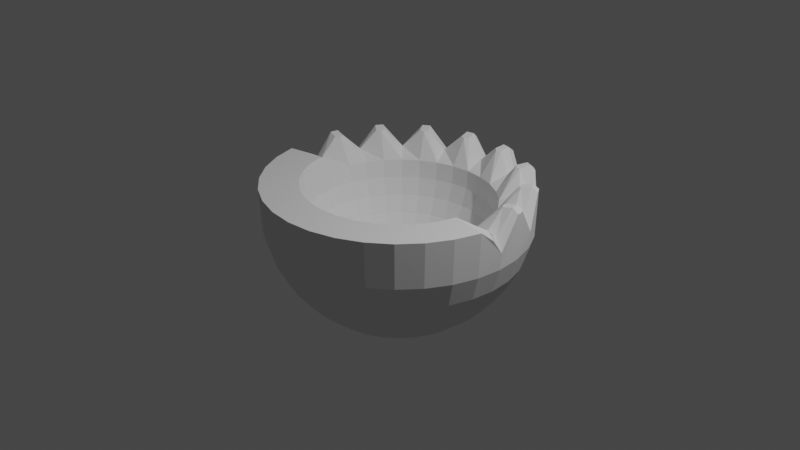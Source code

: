 # Source: Clam.blend  (saved by Blender 2.82.7; exported with 4.5.12 LTS)
import bpy
from mathutils import Matrix  # noqa: F401  (used for matrix-valued properties, if any)

bpy.ops.wm.read_factory_settings(use_empty=True)
scene = bpy.context.scene
scene.name = 'Scene'

# ---- collections
col_collection = bpy.data.collections.new('Collection'); scene.collection.children.link(col_collection)

# ---- world
world_world = bpy.data.worlds.new('World'); scene.world = world_world
world_world.use_nodes = True; world_world.node_tree.nodes.clear()
_N = world_world.node_tree.nodes; _L = world_world.node_tree.links
n0 = _N.new('ShaderNodeOutputWorld'); n0.name = 'World Output'; n0.location = (300, 300)
n1 = _N.new('ShaderNodeBackground'); n1.name = 'Background'; n1.location = (10, 300)
n1.inputs[0].default_value = (0.05088, 0.05088, 0.05088, 1.0)
_L.new(n1.outputs[0], n0.inputs[0])
n0.is_active_output = True
world_world.color = (0.05088, 0.05088, 0.05088)
world_world.use_sun_shadow = False
world_world.sun_shadow_jitter_overblur = 0.0

# ---- cameras
cam_camera = bpy.data.cameras.new('Camera')
cam_camera.clip_end = 100.0
cam_camera.ortho_scale = 7.314

# ---- lights
light_light = bpy.data.lights.new('Light', 'POINT')
light_light.transmission_factor = 0.0
light_light.energy = 1000.0
light_light.shadow_soft_size = 0.1
light_light.shadow_maximum_resolution = 0.006
light_light.use_absolute_resolution = True

# ---- meshes
me_sphere = bpy.data.meshes.new('Sphere')
me_sphere.from_pydata([(-4.861e-08, 1.373, -0.04363), (-4.861e-08, 0.7778, -0.9346), (0.2679, 1.347, -0.04363), (0.2523, 1.269, -0.3063), (0.2271, 1.142, -0.5483), (0.1931, 0.9709, -0.7605), (0.1517, 0.7629, -0.9346), (0.1045, 0.5255, -1.064), (0.05328, 0.2679, -1.144), (0.5255, 1.269, -0.04363), (0.495, 1.195, -0.3063), (0.4455, 1.075, -0.5483), (0.3788, 0.9146, -0.7605), (0.2977, 0.7186, -0.9346), (0.205, 0.495, -1.064), (0.1045, 0.2523, -1.144), (0.7629, 1.142, -0.04363), (0.7186, 1.075, -0.3063), (0.6467, 0.9679, -0.5483), (0.55, 0.8231, -0.7605), (0.4321, 0.6467, -0.9346), (0.2977, 0.4455, -1.064), (0.1517, 0.2271, -1.144), (0.9709, 0.9709, -0.04363), (0.9146, 0.9146, -0.3063), (0.8231, 0.8231, -0.5483), (0.7, 0.7, -0.7605), (0.55, 0.55, -0.9346), (0.3788, 0.3788, -1.064), (0.1931, 0.1931, -1.144), (1.142, 0.7629, -0.04363), (1.075, 0.7186, -0.3063), (0.9679, 0.6467, -0.5483), (0.8231, 0.55, -0.7605), (0.6467, 0.4321, -0.9346), (0.4455, 0.2977, -1.064), (0.2271, 0.1517, -1.144), (1.269, 0.5255, -0.04363), (1.195, 0.495, -0.3063), (1.075, 0.4455, -0.5483), (0.9146, 0.3788, -0.7605), (0.7186, 0.2977, -0.9346), (0.495, 0.205, -1.064), (0.2523, 0.1045, -1.144), (1.347, 0.2679, -0.04363), (1.269, 0.2523, -0.3063), (1.142, 0.2271, -0.5483), (0.9709, 0.1931, -0.7605), (0.7629, 0.1517, -0.9346), (0.5255, 0.1045, -1.064), (0.2679, 0.05328, -1.144), (1.373, -4.357e-07, -0.04363), (1.293, -2.063e-07, -0.3063), (1.164, -3.523e-07, -0.5483), (0.9899, -3.314e-07, -0.7605), (0.7778, -3.627e-07, -0.9346), (0.5358, -3.106e-07, -1.064), (0.2731, -3.158e-07, -1.144), (1.373, -0.2731, 0.4348), (1.347, -0.2679, -0.04363), (1.269, -0.2523, -0.3063), (1.142, -0.2271, -0.5483), (0.9709, -0.1931, -0.7605), (0.7629, -0.1517, -0.9346), (0.5255, -0.1045, -1.064), (0.2679, -0.05328, -1.144), (1.293, -0.5358, 0.4348), (1.269, -0.5255, -0.04363), (1.195, -0.495, -0.3063), (1.075, -0.4455, -0.5483), (0.9146, -0.3788, -0.7605), (0.7186, -0.2977, -0.9346), (0.495, -0.205, -1.064), (0.2523, -0.1045, -1.144), (1.164, -0.7778, 0.4348), (1.142, -0.7629, -0.04363), (1.075, -0.7186, -0.3063), (0.9679, -0.6467, -0.5483), (0.8231, -0.55, -0.7605), (0.6467, -0.4321, -0.9346), (0.4455, -0.2977, -1.064), (0.2271, -0.1517, -1.144), (0.9899, -0.99, 0.4348), (0.9709, -0.9709, -0.04363), (0.9146, -0.9146, -0.3063), (0.8231, -0.8231, -0.5483), (0.7, -0.7, -0.7605), (0.55, -0.55, -0.9346), (0.3788, -0.3788, -1.064), (0.1931, -0.1931, -1.144), (0.7778, -1.164, 0.4348), (0.7629, -1.142, -0.04363), (0.7186, -1.075, -0.3063), (0.6467, -0.9679, -0.5483), (0.55, -0.8231, -0.7605), (0.4321, -0.6467, -0.9346), (0.2977, -0.4455, -1.064), (0.1517, -0.2271, -1.144), (-4.861e-08, -3.407e-07, -1.171), (0.5358, -1.293, 0.4348), (0.5255, -1.269, -0.04363), (0.495, -1.195, -0.3063), (0.4455, -1.075, -0.5483), (0.3788, -0.9146, -0.7605), (0.2977, -0.7186, -0.9346), (0.205, -0.495, -1.064), (0.1045, -0.2523, -1.144), (0.2731, -1.373, 0.4348), (0.2679, -1.347, -0.04363), (0.2523, -1.269, -0.3063), (0.2271, -1.142, -0.5483), (0.1931, -0.9709, -0.7605), (0.1517, -0.7629, -0.9346), (0.1045, -0.5255, -1.064), (0.05328, -0.2679, -1.144), (-1.891e-07, -1.4, 0.4348), (-1.682e-07, -1.373, -0.04363), (4.038e-08, -1.293, -0.3063), (-1.682e-07, -1.164, -0.5483), (-8.479e-08, -0.9899, -0.7605), (-6.393e-08, -0.7778, -0.9346), (-4.306e-08, -0.5358, -1.064), (-4.306e-08, -0.2731, -1.144), (-0.2731, -1.373, 0.4348), (-0.2679, -1.347, -0.04363), (-0.2523, -1.269, -0.3063), (-0.2271, -1.142, -0.5483), (-0.1931, -0.9709, -0.7605), (-0.1517, -0.7629, -0.9346), (-0.1045, -0.5255, -1.064), (-0.05328, -0.2679, -1.144), (-0.5358, -1.293, 0.4348), (-0.5255, -1.269, -0.04363), (-0.495, -1.195, -0.3063), (-0.4455, -1.075, -0.5483), (-0.3788, -0.9146, -0.7605), (-0.2977, -0.7186, -0.9346), (-0.205, -0.495, -1.064), (-0.1045, -0.2523, -1.144), (-0.7778, -1.164, 0.4348), (-0.7629, -1.142, -0.04363), (-0.7186, -1.075, -0.3063), (-0.6467, -0.9679, -0.5483), (-0.55, -0.8231, -0.7605), (-0.4321, -0.6467, -0.9346), (-0.2977, -0.4455, -1.064), (-0.1517, -0.2271, -1.144), (-0.9899, -0.9899, 0.4348), (-0.9709, -0.9709, -0.04363), (-0.9146, -0.9146, -0.3063), (-0.8231, -0.8231, -0.5483), (-0.7, -0.7, -0.7605), (-0.55, -0.55, -0.9346), (-0.3788, -0.3788, -1.064), (-0.1931, -0.1931, -1.144), (-1.164, -0.7778, 0.4348), (-1.142, -0.7629, -0.04363), (-1.075, -0.7186, -0.3063), (-0.9679, -0.6467, -0.5483), (-0.8231, -0.55, -0.7605), (-0.6467, -0.4321, -0.9346), (-0.4455, -0.2977, -1.064), (-0.2271, -0.1517, -1.144), (-1.293, -0.5358, 0.4348), (-1.269, -0.5255, -0.04363), (-1.195, -0.495, -0.3063), (-1.075, -0.4455, -0.5483), (-0.9146, -0.3788, -0.7605), (-0.7186, -0.2977, -0.9346), (-0.495, -0.205, -1.064), (-0.2523, -0.1045, -1.144), (-1.373, -0.2731, 0.4348), (-1.347, -0.2679, -0.04363), (-1.269, -0.2523, -0.3063), (-1.142, -0.2271, -0.5483), (-0.9709, -0.1931, -0.7605), (-0.7629, -0.1517, -0.9346), (-0.5255, -0.1045, -1.064), (-0.2679, -0.05328, -1.144), (-1.373, -1.851e-08, -0.04363), (-1.293, -3.314e-07, -0.3063), (-1.164, -8.109e-08, -0.5483), (-0.9899, -1.437e-07, -0.7605), (-0.7778, -2.48e-07, -0.9346), (-0.5358, -2.376e-07, -1.064), (-0.2731, -3.262e-07, -1.144), (-1.347, 0.2679, -0.04363), (-1.269, 0.2523, -0.3063), (-1.142, 0.2271, -0.5483), (-0.9709, 0.1931, -0.7605), (-0.7629, 0.1517, -0.9346), (-0.5255, 0.1045, -1.064), (-0.2679, 0.05328, -1.144), (-1.269, 0.5255, -0.04363), (-1.195, 0.495, -0.3063), (-1.075, 0.4455, -0.5483), (-0.9146, 0.3788, -0.7605), (-0.7186, 0.2977, -0.9346), (-0.495, 0.205, -1.064), (-0.2523, 0.1045, -1.144), (-1.142, 0.7629, -0.04363), (-1.075, 0.7186, -0.3063), (-0.9679, 0.6467, -0.5483), (-0.8231, 0.55, -0.7605), (-0.6467, 0.4321, -0.9346), (-0.4455, 0.2977, -1.064), (-0.2271, 0.1517, -1.144), (-0.9709, 0.9709, -0.04363), (-0.9146, 0.9146, -0.3063), (-0.8231, 0.8231, -0.5483), (-0.7, 0.7, -0.7605), (-0.55, 0.55, -0.9346), (-0.3788, 0.3788, -1.064), (-0.1931, 0.1931, -1.144), (-0.7629, 1.142, -0.04363), (-0.7186, 1.075, -0.3063), (-0.6467, 0.9679, -0.5483), (-0.55, 0.8231, -0.7605), (-0.4321, 0.6467, -0.9346), (-0.2977, 0.4455, -1.064), (-0.1517, 0.2271, -1.144), (-0.5255, 1.269, -0.04363), (-0.495, 1.195, -0.3063), (-0.4455, 1.075, -0.5483), (-0.3788, 0.9146, -0.7605), (-0.2977, 0.7186, -0.9346), (-0.205, 0.495, -1.064), (-0.1045, 0.2523, -1.144), (-0.2679, 1.347, -0.04363), (-0.2523, 1.269, -0.3063), (-0.2271, 1.142, -0.5483), (-0.1931, 0.9709, -0.7605), (-0.1517, 0.7629, -0.9346), (-0.1045, 0.5255, -1.064), (-0.05328, 0.2679, -1.144), (4.038e-08, 1.293, -0.3063), (3.324e-07, 1.164, -0.5483), (1.656e-07, 0.9899, -0.7605), (6.124e-08, 0.5358, -1.064), (-2.742e-08, 0.2731, -1.144), (0.0, 0.1951, -0.7562), (0.0, 0.3827, -0.6993), (0.0, 0.5556, -0.6069), (0.0, 0.7071, -0.4826), (0.0, 0.8315, -0.331), (0.0, 0.9239, -0.1581), (0.0, 0.9808, 0.02947), (0.0, 1.0, 0.2246), (0.03806, 0.1913, -0.7562), (0.07466, 0.3753, -0.6993), (0.1084, 0.5449, -0.6069), (0.1379, 0.6935, -0.4826), (0.1622, 0.8155, -0.331), (0.1802, 0.9061, -0.1581), (0.1913, 0.9619, 0.02947), (0.1951, 0.9808, 0.2246), (0.07466, 0.1802, -0.7562), (0.1464, 0.3536, -0.6993), (0.2126, 0.5133, -0.6069), (0.2706, 0.6533, -0.4826), (0.3182, 0.7682, -0.331), (0.3536, 0.8536, -0.1581), (0.3753, 0.9061, 0.02947), (0.3827, 0.9239, 0.2246), (0.1084, 0.1622, -0.7562), (0.2126, 0.3182, -0.6993), (0.3087, 0.4619, -0.6069), (0.3928, 0.5879, -0.4826), (0.4619, 0.6913, -0.331), (0.5133, 0.7682, -0.1581), (0.5449, 0.8155, 0.02947), (0.5556, 0.8315, 0.2246), (0.1379, 0.1379, -0.7562), (0.2706, 0.2706, -0.6993), (0.3928, 0.3928, -0.6069), (0.5, 0.5, -0.4826), (0.5879, 0.5879, -0.331), (0.6533, 0.6533, -0.1581), (0.6935, 0.6935, 0.02947), (0.7071, 0.7071, 0.2246), (0.1622, 0.1084, -0.7562), (0.3182, 0.2126, -0.6993), (0.4619, 0.3087, -0.6069), (0.5879, 0.3928, -0.4826), (0.6913, 0.4619, -0.331), (0.7682, 0.5133, -0.1581), (0.8155, 0.5449, 0.02947), (0.8315, 0.5556, 0.2246), (0.1802, 0.07466, -0.7562), (0.3536, 0.1464, -0.6993), (0.5133, 0.2126, -0.6069), (0.6533, 0.2706, -0.4826), (0.7682, 0.3182, -0.331), (0.8536, 0.3536, -0.1581), (0.9061, 0.3753, 0.02947), (0.9239, 0.3827, 0.2246), (0.1913, 0.03806, -0.7562), (0.3753, 0.07466, -0.6993), (0.5449, 0.1084, -0.6069), (0.6935, 0.1379, -0.4826), (0.8155, 0.1622, -0.331), (0.9061, 0.1802, -0.1581), (0.9619, 0.1913, 0.02947), (0.9808, 0.1951, 0.2246), (0.1951, -3.266e-07, -0.7562), (0.3827, -3.192e-07, -0.6993), (0.5556, -3.117e-07, -0.6069), (0.7071, -3.192e-07, -0.4826), (0.8315, -3.341e-07, -0.331), (0.9239, -2.745e-07, -0.1581), (0.9808, -3.937e-07, 0.02947), (1.0, -3.788e-07, 0.2246), (0.1913, -0.03806, -0.7562), (0.3753, -0.07466, -0.6993), (0.5449, -0.1084, -0.6069), (0.6935, -0.138, -0.4826), (0.8155, -0.1622, -0.331), (0.9061, -0.1802, -0.1581), (0.9619, -0.1913, 0.02947), (0.9808, -0.1951, 0.4298), (0.1802, -0.07466, -0.7562), (0.3536, -0.1464, -0.6993), (0.5133, -0.2126, -0.6069), (0.6533, -0.2706, -0.4826), (0.7682, -0.3182, -0.331), (0.8536, -0.3536, -0.1581), (0.9061, -0.3753, 0.02947), (0.9239, -0.3827, 0.4298), (0.1622, -0.1084, -0.7562), (0.3182, -0.2126, -0.6993), (0.4619, -0.3087, -0.6069), (0.5879, -0.3928, -0.4826), (0.6913, -0.4619, -0.331), (0.7682, -0.5133, -0.1581), (0.8155, -0.5449, 0.02947), (0.8315, -0.5556, 0.4298), (0.1379, -0.138, -0.7562), (0.2706, -0.2706, -0.6993), (0.3928, -0.3928, -0.6069), (0.5, -0.5, -0.4826), (0.5879, -0.5879, -0.331), (0.6533, -0.6533, -0.1581), (0.6935, -0.6935, 0.02947), (0.7071, -0.7071, 0.4298), (0.1084, -0.1622, -0.7562), (0.2126, -0.3182, -0.6993), (0.3087, -0.4619, -0.6069), (0.3928, -0.5879, -0.4826), (0.4619, -0.6913, -0.331), (0.5133, -0.7682, -0.1581), (0.5449, -0.8155, 0.02947), (0.5556, -0.8315, 0.4298), (0.07466, -0.1802, -0.7562), (0.1464, -0.3536, -0.6993), (0.2126, -0.5133, -0.6069), (0.2706, -0.6533, -0.4826), (0.3182, -0.7682, -0.331), (0.3536, -0.8536, -0.1581), (0.3753, -0.9061, 0.02947), (0.3827, -0.9239, 0.4298), (0.03806, -0.1913, -0.7562), (0.07466, -0.3753, -0.6993), (0.1084, -0.5449, -0.6069), (0.1379, -0.6935, -0.4826), (0.1622, -0.8155, -0.331), (0.1802, -0.9061, -0.1581), (0.1913, -0.9619, 0.02947), (0.1951, -0.9808, 0.4298), (-7.212e-09, -0.1951, -0.7562), (4.122e-08, -0.3827, -0.6993), (2.632e-08, -0.5556, -0.6069), (-2.584e-08, -0.7071, -0.4826), (-8.544e-08, -0.8315, -0.331), (6.357e-08, -0.9239, -0.1581), (-8.544e-08, -0.9808, 0.02947), (-1.003e-07, -1.0, 0.4298), (-0.03806, -0.1913, -0.7562), (-0.07466, -0.3753, -0.6993), (-0.1084, -0.5449, -0.6069), (-0.1379, -0.6935, -0.4826), (-0.1622, -0.8155, -0.331), (-0.1802, -0.9061, -0.1581), (-0.1913, -0.9619, 0.02947), (-0.1951, -0.9808, 0.4298), (-0.07466, -0.1802, -0.7562), (-0.1464, -0.3536, -0.6993), (-0.2126, -0.5133, -0.6069), (-0.2706, -0.6533, -0.4826), (-0.3182, -0.7682, -0.331), (-0.3536, -0.8536, -0.1581), (-0.3753, -0.9061, 0.02947), (-0.3827, -0.9239, 0.4298), (-0.1084, -0.1622, -0.7562), (-0.2126, -0.3182, -0.6993), (-0.3087, -0.4619, -0.6069), (-0.3928, -0.5879, -0.4826), (-0.4619, -0.6913, -0.331), (-0.5133, -0.7682, -0.1581), (-0.5449, -0.8155, 0.02947), (-0.5556, -0.8315, 0.4298), (-2.304e-07, -5.562e-07, -0.7754), (-0.1379, -0.138, -0.7562), (-0.2706, -0.2706, -0.6993), (-0.3928, -0.3928, -0.6069), (-0.5, -0.5, -0.4826), (-0.5879, -0.5879, -0.331), (-0.6533, -0.6533, -0.1581), (-0.6935, -0.6935, 0.02947), (-0.7071, -0.7071, 0.4298), (-0.1622, -0.1084, -0.7562), (-0.3182, -0.2126, -0.6993), (-0.4619, -0.3087, -0.6069), (-0.5879, -0.3928, -0.4826), (-0.6913, -0.4619, -0.331), (-0.7682, -0.5133, -0.1581), (-0.8155, -0.5449, 0.02947), (-0.8315, -0.5556, 0.4298), (-0.1802, -0.07466, -0.7562), (-0.3536, -0.1464, -0.6993), (-0.5133, -0.2126, -0.6069), (-0.6533, -0.2706, -0.4826), (-0.7682, -0.3182, -0.331), (-0.8536, -0.3536, -0.1581), (-0.9061, -0.3753, 0.02947), (-0.9239, -0.3827, 0.4298), (-0.1913, -0.03806, -0.7562), (-0.3753, -0.07466, -0.6993), (-0.5449, -0.1084, -0.6069), (-0.6935, -0.1379, -0.4826), (-0.8155, -0.1622, -0.331), (-0.9061, -0.1802, -0.1581), (-0.9619, -0.1913, 0.02947), (-0.9808, -0.1951, 0.4298), (-0.1951, -3.117e-07, -0.7562), (-0.3827, -2.819e-07, -0.6993), (-0.5556, -2.819e-07, -0.6069), (-0.7071, -1.851e-07, -0.4826), (-0.8315, -1.404e-07, -0.331), (-0.9239, -3.192e-07, -0.1581), (-0.9808, -9.567e-08, 0.02947), (-1.0, -1.404e-07, 0.2246), (-0.1913, 0.03806, -0.7562), (-0.3753, 0.07466, -0.6993), (-0.5449, 0.1084, -0.6069), (-0.6935, 0.1379, -0.4826), (-0.8155, 0.1622, -0.331), (-0.9061, 0.1802, -0.1581), (-0.9619, 0.1913, 0.02947), (-0.9808, 0.1951, 0.2246), (-0.1802, 0.07466, -0.7562), (-0.3536, 0.1464, -0.6993), (-0.5133, 0.2126, -0.6069), (-0.6533, 0.2706, -0.4826), (-0.7682, 0.3182, -0.331), (-0.8536, 0.3536, -0.1581), (-0.9061, 0.3753, 0.02947), (-0.9239, 0.3827, 0.2246), (-0.1622, 0.1084, -0.7562), (-0.3182, 0.2126, -0.6993), (-0.4619, 0.3087, -0.6069), (-0.5879, 0.3928, -0.4826), (-0.6913, 0.4619, -0.331), (-0.7682, 0.5133, -0.1581), (-0.8155, 0.5449, 0.02947), (-0.8315, 0.5556, 0.2246), (-0.1379, 0.1379, -0.7562), (-0.2706, 0.2706, -0.6993), (-0.3928, 0.3928, -0.6069), (-0.5, 0.5, -0.4826), (-0.5879, 0.5879, -0.331), (-0.6533, 0.6533, -0.1581), (-0.6935, 0.6935, 0.02947), (-0.7071, 0.7071, 0.2246), (-0.1084, 0.1622, -0.7562), (-0.2126, 0.3182, -0.6993), (-0.3087, 0.4619, -0.6069), (-0.3928, 0.5879, -0.4826), (-0.4619, 0.6913, -0.331), (-0.5133, 0.7682, -0.1581), (-0.5449, 0.8155, 0.02947), (-0.5556, 0.8315, 0.2246), (-0.07466, 0.1802, -0.7562), (-0.1464, 0.3536, -0.6993), (-0.2126, 0.5133, -0.6069), (-0.2706, 0.6533, -0.4826), (-0.3182, 0.7682, -0.331), (-0.3536, 0.8536, -0.1581), (-0.3753, 0.9061, 0.02947), (-0.3827, 0.9239, 0.2246), (-0.03806, 0.1913, -0.7562), (-0.07466, 0.3753, -0.6993), (-0.1084, 0.5449, -0.6069), (-0.1379, 0.6935, -0.4826), (-0.1622, 0.8155, -0.331), (-0.1802, 0.9061, -0.1581), (-0.1913, 0.9619, 0.02947), (-0.1951, 0.9808, 0.2246), (-4.861e-08, 1.385, 0.1383), (0.5299, 1.279, 0.1383), (0.9791, 0.9791, 0.1383), (1.279, 0.5299, 0.1383), (1.385, -4.268e-07, 0.1383), (1.388, -0.1254, 0.3106), (-1.385, -5.215e-08, 0.1383), (-1.388, -0.1254, 0.3106), (-1.279, 0.5299, 0.1383), (-0.9791, 0.9791, 0.1383), (-0.5299, 1.279, 0.1383), (-3.786e-08, 1.306, 0.2588), (-2.452e-08, 1.202, 0.3026), (0.4599, 1.11, 0.3026), (0.4998, 1.207, 0.2588), (0.8497, 0.8497, 0.3026), (0.9235, 0.9235, 0.2588), (1.11, 0.4599, 0.3026), (1.207, 0.4998, 0.2588), (1.306, -4.123e-07, 0.2588), (1.202, -3.986e-07, 0.3026), (1.306, -0.04409, 0.3206), (-1.202, -1.105e-07, 0.3026), (-1.306, -6.333e-08, 0.2588), (-1.306, -0.04409, 0.3206), (-1.11, 0.4599, 0.3026), (-1.207, 0.4998, 0.2588), (-0.8497, 0.8497, 0.3026), (-0.9235, 0.9235, 0.2588), (-0.4599, 1.11, 0.3026), (-0.4998, 1.207, 0.2588), (0.2303, 1.368, 0.4557), (0.3107, 1.352, 0.4557), (0.2711, 1.363, 0.4491), (0.7363, 1.176, 0.4557), (0.8045, 1.13, 0.4557), (0.772, 1.155, 0.4491), (1.13, 0.8045, 0.4557), (1.176, 0.7363, 0.4557), (1.155, 0.772, 0.4491), (1.352, 0.3107, 0.4557), (1.368, 0.2303, 0.4557), (1.363, 0.2711, 0.4491), (-1.368, 0.2303, 0.4557), (-1.352, 0.3107, 0.4557), (-1.363, 0.2711, 0.4491), (-1.176, 0.7363, 0.4557), (-1.13, 0.8045, 0.4557), (-1.155, 0.772, 0.4491), (-0.8045, 1.13, 0.4557), (-0.7363, 1.176, 0.4557), (-0.772, 1.155, 0.4491), (-0.3107, 1.352, 0.4557), (-0.2303, 1.368, 0.4557), (-0.2711, 1.363, 0.4491), (0.2849, 1.188, 0.4869), (0.1916, 1.207, 0.4869), (0.2329, 1.171, 0.483), (0.301, 1.292, 0.5075), (0.2162, 1.309, 0.5075), (0.718, 0.989, 0.4869), (0.6389, 1.042, 0.4869), (0.6633, 0.9927, 0.483), (0.7724, 1.078, 0.5075), (0.7005, 1.126, 0.5075), (1.042, 0.6389, 0.4869), (0.989, 0.718, 0.4869), (0.9927, 0.6633, 0.483), (1.126, 0.7005, 0.5075), (1.078, 0.7724, 0.5075), (1.207, 0.1916, 0.4869), (1.188, 0.2849, 0.4869), (1.171, 0.2329, 0.483), (1.309, 0.2162, 0.5075), (1.292, 0.301, 0.5075), (-1.188, 0.2849, 0.4869), (-1.207, 0.1916, 0.4869), (-1.171, 0.2329, 0.483), (-1.292, 0.301, 0.5075), (-1.309, 0.2162, 0.5075), (-0.989, 0.718, 0.4869), (-1.042, 0.6389, 0.4869), (-0.9927, 0.6633, 0.483), (-1.078, 0.7724, 0.5075), (-1.126, 0.7005, 0.5075), (-0.6389, 1.042, 0.4869), (-0.718, 0.989, 0.4869), (-0.6633, 0.9927, 0.483), (-0.7005, 1.126, 0.5075), (-0.7724, 1.078, 0.5075), (-0.1916, 1.207, 0.4869), (-0.2849, 1.188, 0.4869), (-0.2329, 1.171, 0.483), (-0.2162, 1.309, 0.5075), (-0.301, 1.292, 0.5075)], [], [(98, 239, 8), (9, 498, 531, 533, 16), (235, 0, 2, 3), (236, 235, 3, 4), (237, 236, 4, 5), (1, 237, 5, 6), (238, 1, 6, 7), (239, 238, 7, 8), (7, 6, 13, 14), (8, 7, 14, 15), (98, 8, 15), (16, 533, 532, 499, 23), (3, 2, 9, 10), (4, 3, 10, 11), (5, 4, 11, 12), (6, 5, 12, 13), (11, 10, 17, 18), (12, 11, 18, 19), (13, 12, 19, 20), (14, 13, 20, 21), (15, 14, 21, 22), (98, 15, 22), (531, 498, 511, 561), (10, 9, 16, 17), (22, 21, 28, 29), (98, 22, 29), (30, 536, 535, 500, 37), (17, 16, 23, 24), (18, 17, 24, 25), (19, 18, 25, 26), (20, 19, 26, 27), (21, 20, 27, 28), (26, 25, 32, 33), (27, 26, 33, 34), (28, 27, 34, 35), (29, 28, 35, 36), (98, 29, 36), (534, 499, 513, 566), (24, 23, 30, 31), (25, 24, 31, 32), (98, 36, 43), (44, 539, 538, 501, 51), (31, 30, 37, 38), (32, 31, 38, 39), (33, 32, 39, 40), (34, 33, 40, 41), (35, 34, 41, 42), (36, 35, 42, 43), (40, 39, 46, 47), (41, 40, 47, 48), (42, 41, 48, 49), (43, 42, 49, 50), (98, 43, 50), (537, 500, 515, 571), (38, 37, 44, 45), (39, 38, 45, 46), (98, 50, 57), (501, 516, 518, 502), (45, 44, 51, 52), (46, 45, 52, 53), (47, 46, 53, 54), (48, 47, 54, 55), (49, 48, 55, 56), (50, 49, 56, 57), (55, 54, 62, 63), (56, 55, 63, 64), (57, 56, 64, 65), (98, 57, 65), (521, 520, 503, 504), (52, 51, 59, 60), (53, 52, 60, 61), (54, 53, 61, 62), (59, 58, 66, 67), (60, 59, 67, 68), (61, 60, 68, 69), (62, 61, 69, 70), (63, 62, 70, 71), (64, 63, 71, 72), (65, 64, 72, 73), (98, 65, 73), (71, 70, 78, 79), (72, 71, 79, 80), (73, 72, 80, 81), (98, 73, 81), (67, 66, 74, 75), (68, 67, 75, 76), (69, 68, 76, 77), (70, 69, 77, 78), (76, 75, 83, 84), (77, 76, 84, 85), (78, 77, 85, 86), (79, 78, 86, 87), (80, 79, 87, 88), (81, 80, 88, 89), (98, 81, 89), (75, 74, 82, 83), (88, 87, 95, 96), (89, 88, 96, 97), (98, 89, 97), (83, 82, 90, 91), (84, 83, 91, 92), (85, 84, 92, 93), (86, 85, 93, 94), (87, 86, 94, 95), (93, 92, 101, 102), (94, 93, 102, 103), (95, 94, 103, 104), (96, 95, 104, 105), (97, 96, 105, 106), (98, 97, 106), (91, 90, 99, 100), (92, 91, 100, 101), (106, 105, 113, 114), (98, 106, 114), (100, 99, 107, 108), (101, 100, 108, 109), (102, 101, 109, 110), (103, 102, 110, 111), (104, 103, 111, 112), (105, 104, 112, 113), (110, 109, 117, 118), (111, 110, 118, 119), (112, 111, 119, 120), (113, 112, 120, 121), (114, 113, 121, 122), (98, 114, 122), (108, 107, 115, 116), (109, 108, 116, 117), (122, 121, 129, 130), (98, 122, 130), (116, 115, 123, 124), (117, 116, 124, 125), (118, 117, 125, 126), (119, 118, 126, 127), (120, 119, 127, 128), (121, 120, 128, 129), (127, 126, 134, 135), (128, 127, 135, 136), (129, 128, 136, 137), (130, 129, 137, 138), (98, 130, 138), (124, 123, 131, 132), (125, 124, 132, 133), (126, 125, 133, 134), (98, 138, 146), (132, 131, 139, 140), (133, 132, 140, 141), (134, 133, 141, 142), (135, 134, 142, 143), (136, 135, 143, 144), (137, 136, 144, 145), (138, 137, 145, 146), (143, 142, 150, 151), (144, 143, 151, 152), (145, 144, 152, 153), (146, 145, 153, 154), (98, 146, 154), (140, 139, 147, 148), (141, 140, 148, 149), (142, 141, 149, 150), (98, 154, 162), (148, 147, 155, 156), (149, 148, 156, 157), (150, 149, 157, 158), (151, 150, 158, 159), (152, 151, 159, 160), (153, 152, 160, 161), (154, 153, 161, 162), (160, 159, 167, 168), (161, 160, 168, 169), (162, 161, 169, 170), (98, 162, 170), (156, 155, 163, 164), (157, 156, 164, 165), (158, 157, 165, 166), (159, 158, 166, 167), (165, 164, 172, 173), (166, 165, 173, 174), (167, 166, 174, 175), (168, 167, 175, 176), (169, 168, 176, 177), (170, 169, 177, 178), (98, 170, 178), (164, 163, 171, 172), (177, 176, 183, 184), (178, 177, 184, 185), (98, 178, 185), (193, 505, 543, 545, 200), (173, 172, 179, 180), (174, 173, 180, 181), (175, 174, 181, 182), (176, 175, 182, 183), (180, 179, 186, 187), (181, 180, 187, 188), (182, 181, 188, 189), (183, 182, 189, 190), (184, 183, 190, 191), (185, 184, 191, 192), (98, 185, 192), (432, 440, 519, 521, 504, 171), (191, 190, 197, 198), (192, 191, 198, 199), (98, 192, 199), (200, 545, 544, 506, 207), (187, 186, 193, 194), (188, 187, 194, 195), (189, 188, 195, 196), (190, 189, 196, 197), (195, 194, 201, 202), (196, 195, 202, 203), (197, 196, 203, 204), (198, 197, 204, 205), (199, 198, 205, 206), (98, 199, 206), (543, 505, 523, 581), (194, 193, 200, 201), (206, 205, 212, 213), (98, 206, 213), (214, 548, 547, 507, 221), (201, 200, 207, 208), (202, 201, 208, 209), (203, 202, 209, 210), (204, 203, 210, 211), (205, 204, 211, 212), (209, 208, 215, 216), (510, 558, 561, 511), (210, 209, 216, 217), (0, 497, 528, 530, 2), (211, 210, 217, 218), (212, 211, 218, 219), (590, 508, 497, 550), (213, 212, 219, 220), (549, 507, 527, 591), (507, 547, 585, 527), (98, 213, 220), (546, 506, 525, 586), (207, 506, 546, 548, 214), (208, 207, 214, 215), (506, 544, 580, 525), (220, 219, 226, 227), (172, 171, 504, 503, 179), (179, 503, 540, 542, 186), (98, 220, 227), (228, 551, 550, 497, 0), (424, 432, 171, 163), (215, 214, 221, 222), (416, 424, 163, 155), (216, 215, 222, 223), (408, 416, 155, 147), (217, 216, 223, 224), (399, 408, 147, 139), (218, 217, 224, 225), (391, 399, 139, 131), (219, 218, 225, 226), (383, 391, 131, 123), (224, 223, 230, 231), (375, 383, 123, 115), (225, 224, 231, 232), (367, 375, 115, 107), (226, 225, 232, 233), (359, 367, 107, 99), (227, 226, 233, 234), (351, 359, 99, 90), (343, 351, 90, 82), (98, 227, 234), (335, 343, 82, 74), (222, 221, 228, 229), (327, 335, 74, 66), (223, 222, 229, 230), (319, 327, 66, 58), (505, 541, 575, 523), (98, 234, 239), (498, 529, 555, 511), (51, 501, 502, 58, 59), (229, 228, 0, 235), (540, 503, 520, 576), (230, 229, 235, 236), (570, 516, 501, 538), (231, 230, 236, 237), (37, 500, 537, 539, 44), (232, 231, 237, 1), (500, 535, 565, 515), (233, 232, 1, 238), (23, 499, 534, 536, 30), (234, 233, 238, 239), (499, 532, 560, 513), (247, 246, 254, 255), (240, 400, 248), (241, 240, 248, 249), (242, 241, 249, 250), (243, 242, 250, 251), (244, 243, 251, 252), (245, 244, 252, 253), (246, 245, 253, 254), (254, 253, 261, 262), (255, 254, 262, 263), (248, 400, 256), (249, 248, 256, 257), (250, 249, 257, 258), (251, 250, 258, 259), (252, 251, 259, 260), (253, 252, 260, 261), (259, 258, 266, 267), (260, 259, 267, 268), (261, 260, 268, 269), (262, 261, 269, 270), (263, 262, 270, 271), (256, 400, 264), (257, 256, 264, 265), (258, 257, 265, 266), (271, 270, 278, 279), (264, 400, 272), (265, 264, 272, 273), (266, 265, 273, 274), (267, 266, 274, 275), (268, 267, 275, 276), (269, 268, 276, 277), (270, 269, 277, 278), (275, 274, 282, 283), (276, 275, 283, 284), (277, 276, 284, 285), (278, 277, 285, 286), (279, 278, 286, 287), (272, 400, 280), (273, 272, 280, 281), (274, 273, 281, 282), (287, 286, 294, 295), (280, 400, 288), (281, 280, 288, 289), (282, 281, 289, 290), (283, 282, 290, 291), (284, 283, 291, 292), (285, 284, 292, 293), (286, 285, 293, 294), (292, 291, 299, 300), (293, 292, 300, 301), (294, 293, 301, 302), (295, 294, 302, 303), (288, 400, 296), (289, 288, 296, 297), (290, 289, 297, 298), (291, 290, 298, 299), (296, 400, 304), (297, 296, 304, 305), (298, 297, 305, 306), (299, 298, 306, 307), (300, 299, 307, 308), (301, 300, 308, 309), (302, 301, 309, 310), (303, 302, 310, 311), (308, 307, 315, 316), (309, 308, 316, 317), (310, 309, 317, 318), (311, 310, 318, 319), (304, 400, 312), (305, 304, 312, 313), (306, 305, 313, 314), (307, 306, 314, 315), (313, 312, 320, 321), (314, 313, 321, 322), (315, 314, 322, 323), (316, 315, 323, 324), (317, 316, 324, 325), (318, 317, 325, 326), (319, 318, 326, 327), (312, 400, 320), (325, 324, 332, 333), (326, 325, 333, 334), (327, 326, 334, 335), (320, 400, 328), (321, 320, 328, 329), (322, 321, 329, 330), (323, 322, 330, 331), (324, 323, 331, 332), (330, 329, 337, 338), (331, 330, 338, 339), (332, 331, 339, 340), (333, 332, 340, 341), (334, 333, 341, 342), (335, 334, 342, 343), (328, 400, 336), (329, 328, 336, 337), (342, 341, 349, 350), (343, 342, 350, 351), (336, 400, 344), (337, 336, 344, 345), (338, 337, 345, 346), (339, 338, 346, 347), (340, 339, 347, 348), (341, 340, 348, 349), (346, 345, 353, 354), (347, 346, 354, 355), (348, 347, 355, 356), (349, 348, 356, 357), (350, 349, 357, 358), (351, 350, 358, 359), (344, 400, 352), (345, 344, 352, 353), (358, 357, 365, 366), (359, 358, 366, 367), (352, 400, 360), (353, 352, 360, 361), (354, 353, 361, 362), (355, 354, 362, 363), (356, 355, 363, 364), (357, 356, 364, 365), (363, 362, 370, 371), (364, 363, 371, 372), (365, 364, 372, 373), (366, 365, 373, 374), (367, 366, 374, 375), (360, 400, 368), (361, 360, 368, 369), (362, 361, 369, 370), (375, 374, 382, 383), (368, 400, 376), (369, 368, 376, 377), (370, 369, 377, 378), (371, 370, 378, 379), (372, 371, 379, 380), (373, 372, 380, 381), (374, 373, 381, 382), (379, 378, 386, 387), (380, 379, 387, 388), (381, 380, 388, 389), (382, 381, 389, 390), (383, 382, 390, 391), (376, 400, 384), (377, 376, 384, 385), (378, 377, 385, 386), (391, 390, 398, 399), (384, 400, 392), (385, 384, 392, 393), (386, 385, 393, 394), (387, 386, 394, 395), (388, 387, 395, 396), (389, 388, 396, 397), (390, 389, 397, 398), (396, 395, 404, 405), (397, 396, 405, 406), (398, 397, 406, 407), (399, 398, 407, 408), (392, 400, 401), (393, 392, 401, 402), (394, 393, 402, 403), (395, 394, 403, 404), (402, 401, 409, 410), (403, 402, 410, 411), (404, 403, 411, 412), (405, 404, 412, 413), (406, 405, 413, 414), (407, 406, 414, 415), (408, 407, 415, 416), (401, 400, 409), (414, 413, 421, 422), (415, 414, 422, 423), (416, 415, 423, 424), (409, 400, 417), (410, 409, 417, 418), (411, 410, 418, 419), (412, 411, 419, 420), (413, 412, 420, 421), (418, 417, 425, 426), (419, 418, 426, 427), (420, 419, 427, 428), (421, 420, 428, 429), (422, 421, 429, 430), (423, 422, 430, 431), (424, 423, 431, 432), (417, 400, 425), (430, 429, 437, 438), (431, 430, 438, 439), (432, 431, 439, 440), (425, 400, 433), (426, 425, 433, 434), (427, 426, 434, 435), (428, 427, 435, 436), (429, 428, 436, 437), (435, 434, 442, 443), (436, 435, 443, 444), (437, 436, 444, 445), (438, 437, 445, 446), (439, 438, 446, 447), (440, 439, 447, 448), (433, 400, 441), (434, 433, 441, 442), (447, 446, 454, 455), (448, 447, 455, 456), (441, 400, 449), (442, 441, 449, 450), (443, 442, 450, 451), (444, 443, 451, 452), (445, 444, 452, 453), (446, 445, 453, 454), (451, 450, 458, 459), (452, 451, 459, 460), (453, 452, 460, 461), (454, 453, 461, 462), (455, 454, 462, 463), (456, 455, 463, 464), (449, 400, 457), (450, 449, 457, 458), (463, 462, 470, 471), (464, 463, 471, 472), (457, 400, 465), (458, 457, 465, 466), (459, 458, 466, 467), (460, 459, 467, 468), (461, 460, 468, 469), (462, 461, 469, 470), (468, 467, 475, 476), (469, 468, 476, 477), (470, 469, 477, 478), (471, 470, 478, 479), (472, 471, 479, 480), (465, 400, 473), (466, 465, 473, 474), (467, 466, 474, 475), (480, 479, 487, 488), (473, 400, 481), (474, 473, 481, 482), (475, 474, 482, 483), (476, 475, 483, 484), (477, 476, 484, 485), (478, 477, 485, 486), (479, 478, 486, 487), (485, 484, 492, 493), (486, 485, 493, 494), (487, 486, 494, 495), (488, 487, 495, 496), (481, 400, 489), (482, 481, 489, 490), (483, 482, 490, 491), (484, 483, 491, 492), (489, 400, 240), (490, 489, 240, 241), (491, 490, 241, 242), (492, 491, 242, 243), (493, 492, 243, 244), (494, 493, 244, 245), (495, 494, 245, 246), (496, 495, 246, 247), (311, 319, 58, 502, 518, 517), (186, 542, 541, 505, 193), (488, 496, 589, 588, 526), (247, 255, 554, 553, 509), (512, 563, 566, 513), (263, 271, 559, 558, 510), (514, 568, 571, 515), (279, 287, 564, 563, 512), (519, 573, 576, 520), (295, 303, 569, 568, 514), (522, 578, 581, 523), (440, 448, 574, 573, 519), (524, 583, 586, 525), (456, 464, 579, 578, 522), (526, 588, 591, 527), (472, 480, 584, 583, 524), (2, 530, 529, 498, 9), (221, 507, 549, 551, 228), (516, 517, 518), (519, 520, 521), (552, 510, 511, 555), (255, 263, 510, 552, 554), (557, 512, 513, 560), (271, 279, 512, 557, 559), (562, 514, 515, 565), (287, 295, 514, 562, 564), (567, 517, 516, 570), (303, 311, 517, 567, 569), (572, 522, 523, 575), (448, 456, 522, 572, 574), (577, 524, 525, 580), (464, 472, 524, 577, 579), (582, 526, 527, 585), (480, 488, 526, 582, 584), (587, 509, 508, 590), (496, 247, 509, 587, 589), (509, 553, 556, 508), (528, 529, 530), (531, 532, 533), (534, 535, 536), (537, 538, 539), (540, 541, 542), (543, 544, 545), (546, 547, 548), (549, 550, 551), (552, 553, 554), (557, 558, 559), (562, 563, 564), (567, 568, 569), (572, 573, 574), (577, 578, 579), (582, 583, 584), (587, 588, 589), (552, 555, 556, 553), (557, 560, 561, 558), (562, 565, 566, 563), (567, 570, 571, 568), (572, 575, 576, 573), (577, 580, 581, 578), (582, 585, 586, 583), (587, 590, 591, 588), (549, 591, 590, 550), (555, 529, 528, 556), (560, 532, 531, 561), (565, 535, 534, 566), (570, 538, 537, 571), (575, 541, 540, 576), (580, 544, 543, 581), (585, 547, 546, 586), (528, 497, 508, 556)])
_uv = me_sphere.uv_layers.new(name='UVMap')
_uv.uv.foreach_set('vector', [0.7344, 0.0, 0.75, 0.0625, 0.7187, 0.0625, 0.6875, 0.4375, 0.6875, 0.4644, 0.661, 0.4784, 0.6562, 0.4759, 0.6562, 0.4375, 0.75, 0.375, 0.75, 0.4375, 0.7188, 0.4375, 0.7188, 0.375, 0.75, 0.3125, 0.75, 0.375, 0.7188, 0.375, 0.7188, 0.3125, 0.75, 0.25, 0.75, 0.3125, 0.7188, 0.3125, 0.7188, 0.25, 0.75, 0.1875, 0.75, 0.25, 0.7188, 0.25, 0.7188, 0.1875, 0.75, 0.125, 0.75, 0.1875, 0.7188, 0.1875, 0.7188, 0.125, 0.75, 0.0625, 0.75, 0.125, 0.7188, 0.125, 0.7187, 0.0625, 0.7188, 0.125, 0.7188, 0.1875, 0.6875, 0.1875, 0.6875, 0.125, 0.7187, 0.0625, 0.7188, 0.125, 0.6875, 0.125, 0.6875, 0.0625, 0.7031, 0.0, 0.7187, 0.0625, 0.6875, 0.0625, 0.6562, 0.4375, 0.6562, 0.4759, 0.6515, 0.4784, 0.625, 0.4644, 0.625, 0.4375, 0.7188, 0.375, 0.7188, 0.4375, 0.6875, 0.4375, 0.6875, 0.375, 0.7188, 0.3125, 0.7188, 0.375, 0.6875, 0.375, 0.6875, 0.3125, 0.7188, 0.25, 0.7188, 0.3125, 0.6875, 0.3125, 0.6875, 0.25, 0.7188, 0.1875, 0.7188, 0.25, 0.6875, 0.25, 0.6875, 0.1875, 0.6875, 0.3125, 0.6875, 0.375, 0.6562, 0.375, 0.6562, 0.3125, 0.6875, 0.25, 0.6875, 0.3125, 0.6562, 0.3125, 0.6562, 0.25, 0.6875, 0.1875, 0.6875, 0.25, 0.6562, 0.25, 0.6562, 0.1875, 0.6875, 0.125, 0.6875, 0.1875, 0.6562, 0.1875, 0.6562, 0.125, 0.6875, 0.0625, 0.6875, 0.125, 0.6562, 0.125, 0.6562, 0.0625, 0.6719, 0.0, 0.6875, 0.0625, 0.6562, 0.0625, 0.661, 0.4784, 0.6875, 0.4644, 0.6875, 0.4872, 0.6616, 0.4902, 0.6875, 0.375, 0.6875, 0.4375, 0.6562, 0.4375, 0.6562, 0.375, 0.6562, 0.0625, 0.6562, 0.125, 0.625, 0.125, 0.625, 0.0625, 0.6406, 0.0, 0.6562, 0.0625, 0.625, 0.0625, 0.5937, 0.4375, 0.5937, 0.4759, 0.589, 0.4784, 0.5625, 0.4644, 0.5625, 0.4375, 0.6562, 0.375, 0.6562, 0.4375, 0.625, 0.4375, 0.625, 0.375, 0.6562, 0.3125, 0.6562, 0.375, 0.625, 0.375, 0.625, 0.3125, 0.6562, 0.25, 0.6562, 0.3125, 0.625, 0.3125, 0.625, 0.25, 0.6562, 0.1875, 0.6562, 0.25, 0.625, 0.25, 0.625, 0.1875, 0.6562, 0.125, 0.6562, 0.1875, 0.625, 0.1875, 0.625, 0.125, 0.625, 0.25, 0.625, 0.3125, 0.5937, 0.3125, 0.5937, 0.25, 0.625, 0.1875, 0.625, 0.25, 0.5937, 0.25, 0.5937, 0.1875, 0.625, 0.125, 0.625, 0.1875, 0.5937, 0.1875, 0.5937, 0.125, 0.625, 0.0625, 0.625, 0.125, 0.5937, 0.125, 0.5937, 0.0625, 0.6094, 0.0, 0.625, 0.0625, 0.5937, 0.0625, 0.5985, 0.4784, 0.625, 0.4644, 0.625, 0.4872, 0.5991, 0.4902, 0.625, 0.375, 0.625, 0.4375, 0.5937, 0.4375, 0.5938, 0.375, 0.625, 0.3125, 0.625, 0.375, 0.5938, 0.375, 0.5937, 0.3125, 0.5781, 0.0, 0.5937, 0.0625, 0.5625, 0.0625, 0.5312, 0.4375, 0.5312, 0.4759, 0.5265, 0.4784, 0.5, 0.4644, 0.5, 0.4375, 0.5938, 0.375, 0.5937, 0.4375, 0.5625, 0.4375, 0.5625, 0.375, 0.5937, 0.3125, 0.5938, 0.375, 0.5625, 0.375, 0.5625, 0.3125, 0.5937, 0.25, 0.5937, 0.3125, 0.5625, 0.3125, 0.5625, 0.25, 0.5937, 0.1875, 0.5937, 0.25, 0.5625, 0.25, 0.5625, 0.1875, 0.5937, 0.125, 0.5937, 0.1875, 0.5625, 0.1875, 0.5625, 0.125, 0.5937, 0.0625, 0.5937, 0.125, 0.5625, 0.125, 0.5625, 0.0625, 0.5625, 0.25, 0.5625, 0.3125, 0.5312, 0.3125, 0.5312, 0.25, 0.5625, 0.1875, 0.5625, 0.25, 0.5312, 0.25, 0.5312, 0.1875, 0.5625, 0.125, 0.5625, 0.1875, 0.5312, 0.1875, 0.5312, 0.125, 0.5625, 0.0625, 0.5625, 0.125, 0.5312, 0.125, 0.5312, 0.0625, 0.5469, 0.0, 0.5625, 0.0625, 0.5312, 0.0625, 0.536, 0.4784, 0.5625, 0.4644, 0.5625, 0.4872, 0.5366, 0.4902, 0.5625, 0.375, 0.5625, 0.4375, 0.5312, 0.4375, 0.5312, 0.375, 0.5625, 0.3125, 0.5625, 0.375, 0.5312, 0.375, 0.5312, 0.3125, 0.5156, 0.0, 0.5312, 0.0625, 0.5, 0.0625, 0.5, 0.4644, 0.5013, 0.4805, 0.4962, 0.4932, 0.4857, 0.5, 0.5312, 0.375, 0.5312, 0.4375, 0.5, 0.4375, 0.5, 0.375, 0.5312, 0.3125, 0.5312, 0.375, 0.5, 0.375, 0.5, 0.3125, 0.5312, 0.25, 0.5312, 0.3125, 0.5, 0.3125, 0.5, 0.25, 0.5312, 0.1875, 0.5312, 0.25, 0.5, 0.25, 0.5, 0.1875, 0.5312, 0.125, 0.5312, 0.1875, 0.5, 0.1875, 0.5, 0.125, 0.5312, 0.0625, 0.5312, 0.125, 0.5, 0.125, 0.5, 0.0625, 0.5, 0.1875, 0.5, 0.25, 0.4687, 0.25, 0.4687, 0.1875, 0.5, 0.125, 0.5, 0.1875, 0.4687, 0.1875, 0.4687, 0.125, 0.5, 0.0625, 0.5, 0.125, 0.4687, 0.125, 0.4687, 0.0625, 0.4844, 0.0, 0.5, 0.0625, 0.4687, 0.0625, 0.005045, 0.5, 0.004183, 0.5, 0.01168, 0.5, 0.01435, 0.5, 0.5, 0.375, 0.5, 0.4375, 0.4687, 0.4375, 0.4687, 0.375, 0.5, 0.3125, 0.5, 0.375, 0.4687, 0.375, 0.4687, 0.3125, 0.5, 0.25, 0.5, 0.3125, 0.4687, 0.3125, 0.4687, 0.25, 0.4687, 0.4375, 0.4687, 0.5, 0.4375, 0.5, 0.4375, 0.4375, 0.4687, 0.375, 0.4687, 0.4375, 0.4375, 0.4375, 0.4375, 0.375, 0.4687, 0.3125, 0.4687, 0.375, 0.4375, 0.375, 0.4375, 0.3125, 0.4687, 0.25, 0.4687, 0.3125, 0.4375, 0.3125, 0.4375, 0.25, 0.4687, 0.1875, 0.4687, 0.25, 0.4375, 0.25, 0.4375, 0.1875, 0.4687, 0.125, 0.4687, 0.1875, 0.4375, 0.1875, 0.4375, 0.125, 0.4687, 0.0625, 0.4687, 0.125, 0.4375, 0.125, 0.4375, 0.0625, 0.4531, 0.0, 0.4687, 0.0625, 0.4375, 0.0625, 0.4375, 0.1875, 0.4375, 0.25, 0.4062, 0.25, 0.4062, 0.1875, 0.4375, 0.125, 0.4375, 0.1875, 0.4062, 0.1875, 0.4062, 0.125, 0.4375, 0.0625, 0.4375, 0.125, 0.4062, 0.125, 0.4062, 0.0625, 0.4219, 0.0, 0.4375, 0.0625, 0.4062, 0.0625, 0.4375, 0.4375, 0.4375, 0.5, 0.4062, 0.5, 0.4062, 0.4375, 0.4375, 0.375, 0.4375, 0.4375, 0.4062, 0.4375, 0.4062, 0.375, 0.4375, 0.3125, 0.4375, 0.375, 0.4062, 0.375, 0.4062, 0.3125, 0.4375, 0.25, 0.4375, 0.3125, 0.4062, 0.3125, 0.4062, 0.25, 0.4062, 0.375, 0.4062, 0.4375, 0.375, 0.4375, 0.375, 0.375, 0.4062, 0.3125, 0.4062, 0.375, 0.375, 0.375, 0.375, 0.3125, 0.4062, 0.25, 0.4062, 0.3125, 0.375, 0.3125, 0.375, 0.25, 0.4062, 0.1875, 0.4062, 0.25, 0.375, 0.25, 0.375, 0.1875, 0.4062, 0.125, 0.4062, 0.1875, 0.375, 0.1875, 0.375, 0.125, 0.4062, 0.0625, 0.4062, 0.125, 0.375, 0.125, 0.375, 0.0625, 0.3906, 0.0, 0.4062, 0.0625, 0.375, 0.0625, 0.4062, 0.4375, 0.4062, 0.5, 0.375, 0.5, 0.375, 0.4375, 0.375, 0.125, 0.375, 0.1875, 0.3437, 0.1875, 0.3437, 0.125, 0.375, 0.0625, 0.375, 0.125, 0.3437, 0.125, 0.3437, 0.0625, 0.3594, 0.0, 0.375, 0.0625, 0.3437, 0.0625, 0.375, 0.4375, 0.375, 0.5, 0.3437, 0.5, 0.3437, 0.4375, 0.375, 0.375, 0.375, 0.4375, 0.3437, 0.4375, 0.3437, 0.375, 0.375, 0.3125, 0.375, 0.375, 0.3437, 0.375, 0.3437, 0.3125, 0.375, 0.25, 0.375, 0.3125, 0.3437, 0.3125, 0.3437, 0.25, 0.375, 0.1875, 0.375, 0.25, 0.3437, 0.25, 0.3437, 0.1875, 0.3437, 0.3125, 0.3437, 0.375, 0.3125, 0.375, 0.3125, 0.3125, 0.3437, 0.25, 0.3437, 0.3125, 0.3125, 0.3125, 0.3125, 0.25, 0.3437, 0.1875, 0.3437, 0.25, 0.3125, 0.25, 0.3125, 0.1875, 0.3437, 0.125, 0.3437, 0.1875, 0.3125, 0.1875, 0.3125, 0.125, 0.3437, 0.0625, 0.3437, 0.125, 0.3125, 0.125, 0.3125, 0.0625, 0.3281, 0.0, 0.3437, 0.0625, 0.3125, 0.0625, 0.3437, 0.4375, 0.3437, 0.5, 0.3125, 0.5, 0.3125, 0.4375, 0.3437, 0.375, 0.3437, 0.4375, 0.3125, 0.4375, 0.3125, 0.375, 0.3125, 0.0625, 0.3125, 0.125, 0.2812, 0.125, 0.2812, 0.0625, 0.2969, 0.0, 0.3125, 0.0625, 0.2812, 0.0625, 0.3125, 0.4375, 0.3125, 0.5, 0.2812, 0.5, 0.2812, 0.4375, 0.3125, 0.375, 0.3125, 0.4375, 0.2812, 0.4375, 0.2812, 0.375, 0.3125, 0.3125, 0.3125, 0.375, 0.2812, 0.375, 0.2812, 0.3125, 0.3125, 0.25, 0.3125, 0.3125, 0.2812, 0.3125, 0.2812, 0.25, 0.3125, 0.1875, 0.3125, 0.25, 0.2812, 0.25, 0.2812, 0.1875, 0.3125, 0.125, 0.3125, 0.1875, 0.2812, 0.1875, 0.2812, 0.125, 0.2812, 0.3125, 0.2812, 0.375, 0.25, 0.375, 0.25, 0.3125, 0.2812, 0.25, 0.2812, 0.3125, 0.25, 0.3125, 0.25, 0.25, 0.2812, 0.1875, 0.2812, 0.25, 0.25, 0.25, 0.25, 0.1875, 0.2812, 0.125, 0.2812, 0.1875, 0.25, 0.1875, 0.25, 0.125, 0.2812, 0.0625, 0.2812, 0.125, 0.25, 0.125, 0.25, 0.0625, 0.2656, 0.0, 0.2812, 0.0625, 0.25, 0.0625, 0.2812, 0.4375, 0.2812, 0.5, 0.25, 0.5, 0.25, 0.4375, 0.2812, 0.375, 0.2812, 0.4375, 0.25, 0.4375, 0.25, 0.375, 0.25, 0.0625, 0.25, 0.125, 0.2188, 0.125, 0.2188, 0.0625, 0.2344, 0.0, 0.25, 0.0625, 0.2188, 0.0625, 0.25, 0.4375, 0.25, 0.5, 0.2187, 0.5, 0.2187, 0.4375, 0.25, 0.375, 0.25, 0.4375, 0.2187, 0.4375, 0.2188, 0.375, 0.25, 0.3125, 0.25, 0.375, 0.2188, 0.375, 0.2187, 0.3125, 0.25, 0.25, 0.25, 0.3125, 0.2187, 0.3125, 0.2187, 0.25, 0.25, 0.1875, 0.25, 0.25, 0.2187, 0.25, 0.2188, 0.1875, 0.25, 0.125, 0.25, 0.1875, 0.2188, 0.1875, 0.2188, 0.125, 0.2187, 0.25, 0.2187, 0.3125, 0.1875, 0.3125, 0.1875, 0.25, 0.2188, 0.1875, 0.2187, 0.25, 0.1875, 0.25, 0.1875, 0.1875, 0.2188, 0.125, 0.2188, 0.1875, 0.1875, 0.1875, 0.1875, 0.125, 0.2188, 0.0625, 0.2188, 0.125, 0.1875, 0.125, 0.1875, 0.0625, 0.2031, 0.0, 0.2188, 0.0625, 0.1875, 0.0625, 0.2187, 0.4375, 0.2187, 0.5, 0.1875, 0.5, 0.1875, 0.4375, 0.2188, 0.375, 0.2187, 0.4375, 0.1875, 0.4375, 0.1875, 0.375, 0.2187, 0.3125, 0.2188, 0.375, 0.1875, 0.375, 0.1875, 0.3125, 0.1719, 0.0, 0.1875, 0.0625, 0.1563, 0.0625, 0.1875, 0.4375, 0.1875, 0.5, 0.1562, 0.5, 0.1562, 0.4375, 0.1875, 0.375, 0.1875, 0.4375, 0.1562, 0.4375, 0.1563, 0.375, 0.1875, 0.3125, 0.1875, 0.375, 0.1563, 0.375, 0.1562, 0.3125, 0.1875, 0.25, 0.1875, 0.3125, 0.1562, 0.3125, 0.1563, 0.25, 0.1875, 0.1875, 0.1875, 0.25, 0.1563, 0.25, 0.1563, 0.1875, 0.1875, 0.125, 0.1875, 0.1875, 0.1563, 0.1875, 0.1563, 0.125, 0.1875, 0.0625, 0.1875, 0.125, 0.1563, 0.125, 0.1563, 0.0625, 0.1563, 0.25, 0.1562, 0.3125, 0.125, 0.3125, 0.125, 0.25, 0.1563, 0.1875, 0.1563, 0.25, 0.125, 0.25, 0.125, 0.1875, 0.1563, 0.125, 0.1563, 0.1875, 0.125, 0.1875, 0.125, 0.125, 0.1563, 0.0625, 0.1563, 0.125, 0.125, 0.125, 0.125, 0.0625, 0.1406, 0.0, 0.1563, 0.0625, 0.125, 0.0625, 0.1562, 0.4375, 0.1562, 0.5, 0.125, 0.5, 0.125, 0.4375, 0.1563, 0.375, 0.1562, 0.4375, 0.125, 0.4375, 0.125, 0.375, 0.1562, 0.3125, 0.1563, 0.375, 0.125, 0.375, 0.125, 0.3125, 0.1094, 0.0, 0.125, 0.0625, 0.09375, 0.0625, 0.125, 0.4375, 0.125, 0.5, 0.09375, 0.5, 0.09375, 0.4375, 0.125, 0.375, 0.125, 0.4375, 0.09375, 0.4375, 0.09375, 0.375, 0.125, 0.3125, 0.125, 0.375, 0.09375, 0.375, 0.09375, 0.3125, 0.125, 0.25, 0.125, 0.3125, 0.09375, 0.3125, 0.09375, 0.25, 0.125, 0.1875, 0.125, 0.25, 0.09375, 0.25, 0.09375, 0.1875, 0.125, 0.125, 0.125, 0.1875, 0.09375, 0.1875, 0.09375, 0.125, 0.125, 0.0625, 0.125, 0.125, 0.09375, 0.125, 0.09375, 0.0625, 0.09375, 0.1875, 0.09375, 0.25, 0.0625, 0.25, 0.0625, 0.1875, 0.09375, 0.125, 0.09375, 0.1875, 0.0625, 0.1875, 0.0625, 0.125, 0.09375, 0.0625, 0.09375, 0.125, 0.0625, 0.125, 0.0625, 0.0625, 0.07813, 0.0, 0.09375, 0.0625, 0.0625, 0.0625, 0.09375, 0.4375, 0.09375, 0.5, 0.0625, 0.5, 0.0625, 0.4375, 0.09375, 0.375, 0.09375, 0.4375, 0.0625, 0.4375, 0.0625, 0.375, 0.09375, 0.3125, 0.09375, 0.375, 0.0625, 0.375, 0.0625, 0.3125, 0.09375, 0.25, 0.09375, 0.3125, 0.0625, 0.3125, 0.0625, 0.25, 0.0625, 0.375, 0.0625, 0.4375, 0.03125, 0.4375, 0.03125, 0.375, 0.0625, 0.3125, 0.0625, 0.375, 0.03125, 0.375, 0.03125, 0.3125, 0.0625, 0.25, 0.0625, 0.3125, 0.03125, 0.3125, 0.03125, 0.25, 0.0625, 0.1875, 0.0625, 0.25, 0.03125, 0.25, 0.03125, 0.1875, 0.0625, 0.125, 0.0625, 0.1875, 0.03125, 0.1875, 0.03125, 0.125, 0.0625, 0.0625, 0.0625, 0.125, 0.03125, 0.125, 0.03125, 0.0625, 0.04688, 0.0, 0.0625, 0.0625, 0.03125, 0.0625, 0.0625, 0.4375, 0.0625, 0.5, 0.03125, 0.5, 0.03125, 0.4375, 0.03125, 0.125, 0.03125, 0.1875, 5.96e-08, 0.1875, 8.941e-08, 0.125, 0.03125, 0.0625, 0.03125, 0.125, 8.941e-08, 0.125, 2.384e-07, 0.0625, 0.01563, 0.0, 0.03125, 0.0625, 2.384e-07, 0.0625, 0.9375, 0.4375, 0.9375, 0.4644, 0.911, 0.4784, 0.9062, 0.4759, 0.9062, 0.4375, 0.03125, 0.375, 0.03125, 0.4375, 0.0, 0.4375, 5.96e-08, 0.375, 0.03125, 0.3125, 0.03125, 0.375, 5.96e-08, 0.375, 0.0, 0.3125, 0.03125, 0.25, 0.03125, 0.3125, 0.0, 0.3125, 0.0, 0.25, 0.03125, 0.1875, 0.03125, 0.25, 0.0, 0.25, 5.96e-08, 0.1875, 1.0, 0.375, 1.0, 0.4375, 0.9688, 0.4375, 0.9688, 0.375, 1.0, 0.3125, 1.0, 0.375, 0.9688, 0.375, 0.9688, 0.3125, 1.0, 0.25, 1.0, 0.3125, 0.9688, 0.3125, 0.9688, 0.25, 1.0, 0.1875, 1.0, 0.25, 0.9688, 0.25, 0.9688, 0.1875, 1.0, 0.125, 1.0, 0.1875, 0.9688, 0.1875, 0.9688, 0.125, 1.0, 0.0625, 1.0, 0.125, 0.9688, 0.125, 0.9688, 0.0625, 0.9844, 0.0, 1.0, 0.0625, 0.9688, 0.0625, 0.03125, 0.5, 0.0, 0.5, 0.0, 0.5, 0.005045, 0.5, 0.01435, 0.5, 0.03125, 0.5, 0.9688, 0.125, 0.9688, 0.1875, 0.9375, 0.1875, 0.9375, 0.125, 0.9688, 0.0625, 0.9688, 0.125, 0.9375, 0.125, 0.9375, 0.0625, 0.9531, 0.0, 0.9688, 0.0625, 0.9375, 0.0625, 0.9062, 0.4375, 0.9062, 0.4759, 0.9015, 0.4784, 0.875, 0.4644, 0.875, 0.4375, 0.9688, 0.375, 0.9688, 0.4375, 0.9375, 0.4375, 0.9375, 0.375, 0.9688, 0.3125, 0.9688, 0.375, 0.9375, 0.375, 0.9375, 0.3125, 0.9688, 0.25, 0.9688, 0.3125, 0.9375, 0.3125, 0.9375, 0.25, 0.9688, 0.1875, 0.9688, 0.25, 0.9375, 0.25, 0.9375, 0.1875, 0.9375, 0.3125, 0.9375, 0.375, 0.9062, 0.375, 0.9062, 0.3125, 0.9375, 0.25, 0.9375, 0.3125, 0.9062, 0.3125, 0.9062, 0.25, 0.9375, 0.1875, 0.9375, 0.25, 0.9062, 0.25, 0.9062, 0.1875, 0.9375, 0.125, 0.9375, 0.1875, 0.9062, 0.1875, 0.9063, 0.125, 0.9375, 0.0625, 0.9375, 0.125, 0.9063, 0.125, 0.9063, 0.0625, 0.9219, 0.0, 0.9375, 0.0625, 0.9063, 0.0625, 0.911, 0.4784, 0.9375, 0.4644, 0.9375, 0.4872, 0.9116, 0.4902, 0.9375, 0.375, 0.9375, 0.4375, 0.9062, 0.4375, 0.9062, 0.375, 0.9063, 0.0625, 0.9063, 0.125, 0.875, 0.125, 0.875, 0.0625, 0.8906, 0.0, 0.9063, 0.0625, 0.875, 0.0625, 0.8438, 0.4375, 0.8438, 0.4759, 0.839, 0.4784, 0.8125, 0.4644, 0.8125, 0.4375, 0.9062, 0.375, 0.9062, 0.4375, 0.875, 0.4375, 0.875, 0.375, 0.9062, 0.3125, 0.9062, 0.375, 0.875, 0.375, 0.875, 0.3125, 0.9062, 0.25, 0.9062, 0.3125, 0.875, 0.3125, 0.875, 0.25, 0.9062, 0.1875, 0.9062, 0.25, 0.875, 0.25, 0.875, 0.1875, 0.9063, 0.125, 0.9062, 0.1875, 0.875, 0.1875, 0.875, 0.125, 0.875, 0.3125, 0.875, 0.375, 0.8438, 0.375, 0.8438, 0.3125, 0.6875, 0.5, 0.6626, 0.5, 0.6616, 0.4902, 0.6875, 0.4872, 0.875, 0.25, 0.875, 0.3125, 0.8438, 0.3125, 0.8438, 0.25, 0.75, 0.4375, 0.75, 0.4644, 0.7235, 0.4784, 0.7187, 0.4759, 0.7188, 0.4375, 0.875, 0.1875, 0.875, 0.25, 0.8438, 0.25, 0.8438, 0.1875, 0.875, 0.125, 0.875, 0.1875, 0.8438, 0.1875, 0.8438, 0.125, 0.7759, 0.4902, 0.75, 0.4872, 0.75, 0.4644, 0.7765, 0.4784, 0.875, 0.0625, 0.875, 0.125, 0.8438, 0.125, 0.8438, 0.0625, 0.786, 0.4784, 0.8125, 0.4644, 0.8125, 0.4872, 0.7866, 0.4902, 0.8125, 0.4644, 0.839, 0.4784, 0.8384, 0.4902, 0.8125, 0.4872, 0.8594, 0.0, 0.875, 0.0625, 0.8438, 0.0625, 0.8485, 0.4784, 0.875, 0.4644, 0.875, 0.4872, 0.8491, 0.4902, 0.875, 0.4375, 0.875, 0.4644, 0.8485, 0.4784, 0.8438, 0.4759, 0.8438, 0.4375, 0.875, 0.375, 0.875, 0.4375, 0.8438, 0.4375, 0.8438, 0.375, 0.875, 0.4644, 0.9015, 0.4784, 0.9009, 0.4902, 0.875, 0.4872, 0.8438, 0.0625, 0.8438, 0.125, 0.8125, 0.125, 0.8125, 0.0625, 0.03125, 0.4375, 0.03125, 0.5, 0.01435, 0.5, 0.0, 0.4644, 0.0, 0.4375, 1.0, 0.4375, 1.0, 0.4644, 0.9735, 0.4784, 0.9688, 0.4759, 0.9688, 0.4375, 0.8281, 0.0, 0.8438, 0.0625, 0.8125, 0.0625, 0.7812, 0.4375, 0.7812, 0.4759, 0.7765, 0.4784, 0.75, 0.4644, 0.75, 0.4375, 0.0625, 0.5, 0.03125, 0.5, 0.03125, 0.5, 0.0625, 0.5, 0.8438, 0.375, 0.8438, 0.4375, 0.8125, 0.4375, 0.8125, 0.375, 0.09375, 0.5, 0.0625, 0.5, 0.0625, 0.5, 0.09375, 0.5, 0.8438, 0.3125, 0.8438, 0.375, 0.8125, 0.375, 0.8125, 0.3125, 0.125, 0.5, 0.09375, 0.5, 0.09375, 0.5, 0.125, 0.5, 0.8438, 0.25, 0.8438, 0.3125, 0.8125, 0.3125, 0.8125, 0.25, 0.1562, 0.5, 0.125, 0.5, 0.125, 0.5, 0.1562, 0.5, 0.8438, 0.1875, 0.8438, 0.25, 0.8125, 0.25, 0.8125, 0.1875, 0.1875, 0.5, 0.1562, 0.5, 0.1562, 0.5, 0.1875, 0.5, 0.8438, 0.125, 0.8438, 0.1875, 0.8125, 0.1875, 0.8125, 0.125, 0.2187, 0.5, 0.1875, 0.5, 0.1875, 0.5, 0.2187, 0.5, 0.8125, 0.25, 0.8125, 0.3125, 0.7812, 0.3125, 0.7812, 0.25, 0.25, 0.5, 0.2187, 0.5, 0.2187, 0.5, 0.25, 0.5, 0.8125, 0.1875, 0.8125, 0.25, 0.7812, 0.25, 0.7812, 0.1875, 0.2812, 0.5, 0.25, 0.5, 0.25, 0.5, 0.2812, 0.5, 0.8125, 0.125, 0.8125, 0.1875, 0.7812, 0.1875, 0.7812, 0.125, 0.3125, 0.5, 0.2812, 0.5, 0.2812, 0.5, 0.3125, 0.5, 0.8125, 0.0625, 0.8125, 0.125, 0.7812, 0.125, 0.7812, 0.0625, 0.3437, 0.5, 0.3125, 0.5, 0.3125, 0.5, 0.3437, 0.5, 0.375, 0.5, 0.3437, 0.5, 0.3437, 0.5, 0.375, 0.5, 0.7969, 0.0, 0.8125, 0.0625, 0.7812, 0.0625, 0.4062, 0.5, 0.375, 0.5, 0.375, 0.5, 0.4062, 0.5, 0.8125, 0.375, 0.8125, 0.4375, 0.7812, 0.4375, 0.7812, 0.375, 0.4375, 0.5, 0.4062, 0.5, 0.4062, 0.5, 0.4375, 0.5, 0.8125, 0.3125, 0.8125, 0.375, 0.7812, 0.375, 0.7812, 0.3125, 0.4687, 0.5, 0.4375, 0.5, 0.4375, 0.5, 0.4687, 0.5, 0.9375, 0.4644, 0.964, 0.4784, 0.9634, 0.4902, 0.9375, 0.4872, 0.7656, 0.0, 0.7812, 0.0625, 0.75, 0.0625, 0.6875, 0.4644, 0.714, 0.4784, 0.7134, 0.4902, 0.6875, 0.4872, 0.5, 0.4375, 0.5, 0.4644, 0.4857, 0.5, 0.4687, 0.5, 0.4687, 0.4375, 0.7812, 0.375, 0.7812, 0.4375, 0.75, 0.4375, 0.75, 0.375, 0.9735, 0.4784, 1.0, 0.4644, 1.0, 0.4872, 0.9741, 0.4902, 0.7812, 0.3125, 0.7812, 0.375, 0.75, 0.375, 0.75, 0.3125, 0.5259, 0.4902, 0.5, 0.4872, 0.5, 0.4644, 0.5265, 0.4784, 0.7812, 0.25, 0.7812, 0.3125, 0.75, 0.3125, 0.75, 0.25, 0.5625, 0.4375, 0.5625, 0.4644, 0.536, 0.4784, 0.5312, 0.4759, 0.5312, 0.4375, 0.7812, 0.1875, 0.7812, 0.25, 0.75, 0.25, 0.75, 0.1875, 0.5625, 0.4644, 0.589, 0.4784, 0.5884, 0.4902, 0.5625, 0.4872, 0.7812, 0.125, 0.7812, 0.1875, 0.75, 0.1875, 0.75, 0.125, 0.625, 0.4375, 0.625, 0.4644, 0.5985, 0.4784, 0.5937, 0.4759, 0.5937, 0.4375, 0.7812, 0.0625, 0.7812, 0.125, 0.75, 0.125, 0.75, 0.0625, 0.625, 0.4644, 0.6515, 0.4784, 0.6509, 0.4902, 0.625, 0.4872, 0.75, 0.5, 0.75, 0.5625, 0.7188, 0.5625, 0.7188, 0.5, 0.75, 0.9375, 0.7344, 1.0, 0.7187, 0.9375, 0.75, 0.875, 0.75, 0.9375, 0.7187, 0.9375, 0.7188, 0.875, 0.75, 0.8125, 0.75, 0.875, 0.7188, 0.875, 0.7188, 0.8125, 0.75, 0.75, 0.75, 0.8125, 0.7188, 0.8125, 0.7188, 0.75, 0.75, 0.6875, 0.75, 0.75, 0.7188, 0.75, 0.7188, 0.6875, 0.75, 0.625, 0.75, 0.6875, 0.7188, 0.6875, 0.7188, 0.625, 0.75, 0.5625, 0.75, 0.625, 0.7188, 0.625, 0.7188, 0.5625, 0.7188, 0.5625, 0.7188, 0.625, 0.6875, 0.625, 0.6875, 0.5625, 0.7188, 0.5, 0.7188, 0.5625, 0.6875, 0.5625, 0.6875, 0.5, 0.7187, 0.9375, 0.7031, 1.0, 0.6875, 0.9375, 0.7188, 0.875, 0.7187, 0.9375, 0.6875, 0.9375, 0.6875, 0.875, 0.7188, 0.8125, 0.7188, 0.875, 0.6875, 0.875, 0.6875, 0.8125, 0.7188, 0.75, 0.7188, 0.8125, 0.6875, 0.8125, 0.6875, 0.75, 0.7188, 0.6875, 0.7188, 0.75, 0.6875, 0.75, 0.6875, 0.6875, 0.7188, 0.625, 0.7188, 0.6875, 0.6875, 0.6875, 0.6875, 0.625, 0.6875, 0.75, 0.6875, 0.8125, 0.6562, 0.8125, 0.6562, 0.75, 0.6875, 0.6875, 0.6875, 0.75, 0.6562, 0.75, 0.6562, 0.6875, 0.6875, 0.625, 0.6875, 0.6875, 0.6562, 0.6875, 0.6562, 0.625, 0.6875, 0.5625, 0.6875, 0.625, 0.6562, 0.625, 0.6562, 0.5625, 0.6875, 0.5, 0.6875, 0.5625, 0.6562, 0.5625, 0.6562, 0.5, 0.6875, 0.9375, 0.6719, 1.0, 0.6562, 0.9375, 0.6875, 0.875, 0.6875, 0.9375, 0.6562, 0.9375, 0.6562, 0.875, 0.6875, 0.8125, 0.6875, 0.875, 0.6562, 0.875, 0.6562, 0.8125, 0.6562, 0.5, 0.6562, 0.5625, 0.625, 0.5625, 0.625, 0.5, 0.6562, 0.9375, 0.6406, 1.0, 0.625, 0.9375, 0.6562, 0.875, 0.6562, 0.9375, 0.625, 0.9375, 0.625, 0.875, 0.6562, 0.8125, 0.6562, 0.875, 0.625, 0.875, 0.625, 0.8125, 0.6562, 0.75, 0.6562, 0.8125, 0.625, 0.8125, 0.625, 0.75, 0.6562, 0.6875, 0.6562, 0.75, 0.625, 0.75, 0.625, 0.6875, 0.6562, 0.625, 0.6562, 0.6875, 0.625, 0.6875, 0.625, 0.625, 0.6562, 0.5625, 0.6562, 0.625, 0.625, 0.625, 0.625, 0.5625, 0.625, 0.75, 0.625, 0.8125, 0.5937, 0.8125, 0.5937, 0.75, 0.625, 0.6875, 0.625, 0.75, 0.5937, 0.75, 0.5937, 0.6875, 0.625, 0.625, 0.625, 0.6875, 0.5937, 0.6875, 0.5937, 0.625, 0.625, 0.5625, 0.625, 0.625, 0.5937, 0.625, 0.5937, 0.5625, 0.625, 0.5, 0.625, 0.5625, 0.5937, 0.5625, 0.5937, 0.5, 0.625, 0.9375, 0.6094, 1.0, 0.5937, 0.9375, 0.625, 0.875, 0.625, 0.9375, 0.5937, 0.9375, 0.5937, 0.875, 0.625, 0.8125, 0.625, 0.875, 0.5937, 0.875, 0.5937, 0.8125, 0.5937, 0.5, 0.5937, 0.5625, 0.5625, 0.5625, 0.5625, 0.5, 0.5937, 0.9375, 0.5781, 1.0, 0.5625, 0.9375, 0.5937, 0.875, 0.5937, 0.9375, 0.5625, 0.9375, 0.5625, 0.875, 0.5937, 0.8125, 0.5937, 0.875, 0.5625, 0.875, 0.5625, 0.8125, 0.5937, 0.75, 0.5937, 0.8125, 0.5625, 0.8125, 0.5625, 0.75, 0.5937, 0.6875, 0.5937, 0.75, 0.5625, 0.75, 0.5625, 0.6875, 0.5937, 0.625, 0.5937, 0.6875, 0.5625, 0.6875, 0.5625, 0.625, 0.5937, 0.5625, 0.5937, 0.625, 0.5625, 0.625, 0.5625, 0.5625, 0.5625, 0.6875, 0.5625, 0.75, 0.5312, 0.75, 0.5312, 0.6875, 0.5625, 0.625, 0.5625, 0.6875, 0.5312, 0.6875, 0.5312, 0.625, 0.5625, 0.5625, 0.5625, 0.625, 0.5312, 0.625, 0.5312, 0.5625, 0.5625, 0.5, 0.5625, 0.5625, 0.5312, 0.5625, 0.5312, 0.5, 0.5625, 0.9375, 0.5469, 1.0, 0.5312, 0.9375, 0.5625, 0.875, 0.5625, 0.9375, 0.5312, 0.9375, 0.5312, 0.875, 0.5625, 0.8125, 0.5625, 0.875, 0.5312, 0.875, 0.5312, 0.8125, 0.5625, 0.75, 0.5625, 0.8125, 0.5312, 0.8125, 0.5312, 0.75, 0.5312, 0.9375, 0.5156, 1.0, 0.5, 0.9375, 0.5312, 0.875, 0.5312, 0.9375, 0.5, 0.9375, 0.5, 0.875, 0.5312, 0.8125, 0.5312, 0.875, 0.5, 0.875, 0.5, 0.8125, 0.5312, 0.75, 0.5312, 0.8125, 0.5, 0.8125, 0.5, 0.75, 0.5312, 0.6875, 0.5312, 0.75, 0.5, 0.75, 0.5, 0.6875, 0.5312, 0.625, 0.5312, 0.6875, 0.5, 0.6875, 0.5, 0.625, 0.5312, 0.5625, 0.5312, 0.625, 0.5, 0.625, 0.5, 0.5625, 0.5312, 0.5, 0.5312, 0.5625, 0.5, 0.5625, 0.5, 0.5, 0.5, 0.6875, 0.5, 0.75, 0.4687, 0.75, 0.4687, 0.6875, 0.5, 0.625, 0.5, 0.6875, 0.4687, 0.6875, 0.4687, 0.625, 0.5, 0.5625, 0.5, 0.625, 0.4687, 0.625, 0.4687, 0.5625, 0.5, 0.5, 0.5, 0.5625, 0.4687, 0.5625, 0.4687, 0.5, 0.5, 0.9375, 0.4844, 1.0, 0.4687, 0.9375, 0.5, 0.875, 0.5, 0.9375, 0.4687, 0.9375, 0.4687, 0.875, 0.5, 0.8125, 0.5, 0.875, 0.4687, 0.875, 0.4687, 0.8125, 0.5, 0.75, 0.5, 0.8125, 0.4687, 0.8125, 0.4687, 0.75, 0.4687, 0.875, 0.4687, 0.9375, 0.4375, 0.9375, 0.4375, 0.875, 0.4687, 0.8125, 0.4687, 0.875, 0.4375, 0.875, 0.4375, 0.8125, 0.4687, 0.75, 0.4687, 0.8125, 0.4375, 0.8125, 0.4375, 0.75, 0.4687, 0.6875, 0.4687, 0.75, 0.4375, 0.75, 0.4375, 0.6875, 0.4687, 0.625, 0.4687, 0.6875, 0.4375, 0.6875, 0.4375, 0.625, 0.4687, 0.5625, 0.4687, 0.625, 0.4375, 0.625, 0.4375, 0.5625, 0.4687, 0.5, 0.4687, 0.5625, 0.4375, 0.5625, 0.4375, 0.5, 0.4687, 0.9375, 0.4531, 1.0, 0.4375, 0.9375, 0.4375, 0.625, 0.4375, 0.6875, 0.4062, 0.6875, 0.4062, 0.625, 0.4375, 0.5625, 0.4375, 0.625, 0.4062, 0.625, 0.4062, 0.5625, 0.4375, 0.5, 0.4375, 0.5625, 0.4062, 0.5625, 0.4062, 0.5, 0.4375, 0.9375, 0.4219, 1.0, 0.4062, 0.9375, 0.4375, 0.875, 0.4375, 0.9375, 0.4062, 0.9375, 0.4062, 0.875, 0.4375, 0.8125, 0.4375, 0.875, 0.4062, 0.875, 0.4062, 0.8125, 0.4375, 0.75, 0.4375, 0.8125, 0.4062, 0.8125, 0.4062, 0.75, 0.4375, 0.6875, 0.4375, 0.75, 0.4062, 0.75, 0.4062, 0.6875, 0.4062, 0.8125, 0.4062, 0.875, 0.375, 0.875, 0.375, 0.8125, 0.4062, 0.75, 0.4062, 0.8125, 0.375, 0.8125, 0.375, 0.75, 0.4062, 0.6875, 0.4062, 0.75, 0.375, 0.75, 0.375, 0.6875, 0.4062, 0.625, 0.4062, 0.6875, 0.375, 0.6875, 0.375, 0.625, 0.4062, 0.5625, 0.4062, 0.625, 0.375, 0.625, 0.375, 0.5625, 0.4062, 0.5, 0.4062, 0.5625, 0.375, 0.5625, 0.375, 0.5, 0.4062, 0.9375, 0.3906, 1.0, 0.375, 0.9375, 0.4062, 0.875, 0.4062, 0.9375, 0.375, 0.9375, 0.375, 0.875, 0.375, 0.5625, 0.375, 0.625, 0.3437, 0.625, 0.3437, 0.5625, 0.375, 0.5, 0.375, 0.5625, 0.3437, 0.5625, 0.3437, 0.5, 0.375, 0.9375, 0.3594, 1.0, 0.3437, 0.9375, 0.375, 0.875, 0.375, 0.9375, 0.3437, 0.9375, 0.3437, 0.875, 0.375, 0.8125, 0.375, 0.875, 0.3437, 0.875, 0.3437, 0.8125, 0.375, 0.75, 0.375, 0.8125, 0.3437, 0.8125, 0.3437, 0.75, 0.375, 0.6875, 0.375, 0.75, 0.3437, 0.75, 0.3437, 0.6875, 0.375, 0.625, 0.375, 0.6875, 0.3437, 0.6875, 0.3437, 0.625, 0.3437, 0.8125, 0.3437, 0.875, 0.3125, 0.875, 0.3125, 0.8125, 0.3437, 0.75, 0.3437, 0.8125, 0.3125, 0.8125, 0.3125, 0.75, 0.3437, 0.6875, 0.3437, 0.75, 0.3125, 0.75, 0.3125, 0.6875, 0.3437, 0.625, 0.3437, 0.6875, 0.3125, 0.6875, 0.3125, 0.625, 0.3437, 0.5625, 0.3437, 0.625, 0.3125, 0.625, 0.3125, 0.5625, 0.3437, 0.5, 0.3437, 0.5625, 0.3125, 0.5625, 0.3125, 0.5, 0.3437, 0.9375, 0.3281, 1.0, 0.3125, 0.9375, 0.3437, 0.875, 0.3437, 0.9375, 0.3125, 0.9375, 0.3125, 0.875, 0.3125, 0.5625, 0.3125, 0.625, 0.2812, 0.625, 0.2812, 0.5625, 0.3125, 0.5, 0.3125, 0.5625, 0.2812, 0.5625, 0.2812, 0.5, 0.3125, 0.9375, 0.2969, 1.0, 0.2812, 0.9375, 0.3125, 0.875, 0.3125, 0.9375, 0.2812, 0.9375, 0.2812, 0.875, 0.3125, 0.8125, 0.3125, 0.875, 0.2812, 0.875, 0.2812, 0.8125, 0.3125, 0.75, 0.3125, 0.8125, 0.2812, 0.8125, 0.2812, 0.75, 0.3125, 0.6875, 0.3125, 0.75, 0.2812, 0.75, 0.2812, 0.6875, 0.3125, 0.625, 0.3125, 0.6875, 0.2812, 0.6875, 0.2812, 0.625, 0.2812, 0.75, 0.2812, 0.8125, 0.25, 0.8125, 0.25, 0.75, 0.2812, 0.6875, 0.2812, 0.75, 0.25, 0.75, 0.25, 0.6875, 0.2812, 0.625, 0.2812, 0.6875, 0.25, 0.6875, 0.25, 0.625, 0.2812, 0.5625, 0.2812, 0.625, 0.25, 0.625, 0.25, 0.5625, 0.2812, 0.5, 0.2812, 0.5625, 0.25, 0.5625, 0.25, 0.5, 0.2812, 0.9375, 0.2656, 1.0, 0.25, 0.9375, 0.2812, 0.875, 0.2812, 0.9375, 0.25, 0.9375, 0.25, 0.875, 0.2812, 0.8125, 0.2812, 0.875, 0.25, 0.875, 0.25, 0.8125, 0.25, 0.5, 0.25, 0.5625, 0.2187, 0.5625, 0.2187, 0.5, 0.25, 0.9375, 0.2344, 1.0, 0.2188, 0.9375, 0.25, 0.875, 0.25, 0.9375, 0.2188, 0.9375, 0.2188, 0.875, 0.25, 0.8125, 0.25, 0.875, 0.2188, 0.875, 0.2188, 0.8125, 0.25, 0.75, 0.25, 0.8125, 0.2188, 0.8125, 0.2187, 0.75, 0.25, 0.6875, 0.25, 0.75, 0.2187, 0.75, 0.2187, 0.6875, 0.25, 0.625, 0.25, 0.6875, 0.2187, 0.6875, 0.2188, 0.625, 0.25, 0.5625, 0.25, 0.625, 0.2188, 0.625, 0.2187, 0.5625, 0.2187, 0.75, 0.2188, 0.8125, 0.1875, 0.8125, 0.1875, 0.75, 0.2187, 0.6875, 0.2187, 0.75, 0.1875, 0.75, 0.1875, 0.6875, 0.2188, 0.625, 0.2187, 0.6875, 0.1875, 0.6875, 0.1875, 0.625, 0.2187, 0.5625, 0.2188, 0.625, 0.1875, 0.625, 0.1875, 0.5625, 0.2187, 0.5, 0.2187, 0.5625, 0.1875, 0.5625, 0.1875, 0.5, 0.2188, 0.9375, 0.2031, 1.0, 0.1875, 0.9375, 0.2188, 0.875, 0.2188, 0.9375, 0.1875, 0.9375, 0.1875, 0.875, 0.2188, 0.8125, 0.2188, 0.875, 0.1875, 0.875, 0.1875, 0.8125, 0.1875, 0.5, 0.1875, 0.5625, 0.1562, 0.5625, 0.1562, 0.5, 0.1875, 0.9375, 0.1719, 1.0, 0.1563, 0.9375, 0.1875, 0.875, 0.1875, 0.9375, 0.1563, 0.9375, 0.1563, 0.875, 0.1875, 0.8125, 0.1875, 0.875, 0.1563, 0.875, 0.1563, 0.8125, 0.1875, 0.75, 0.1875, 0.8125, 0.1563, 0.8125, 0.1563, 0.75, 0.1875, 0.6875, 0.1875, 0.75, 0.1563, 0.75, 0.1562, 0.6875, 0.1875, 0.625, 0.1875, 0.6875, 0.1562, 0.6875, 0.1563, 0.625, 0.1875, 0.5625, 0.1875, 0.625, 0.1563, 0.625, 0.1562, 0.5625, 0.1562, 0.6875, 0.1563, 0.75, 0.125, 0.75, 0.125, 0.6875, 0.1563, 0.625, 0.1562, 0.6875, 0.125, 0.6875, 0.125, 0.625, 0.1562, 0.5625, 0.1563, 0.625, 0.125, 0.625, 0.125, 0.5625, 0.1562, 0.5, 0.1562, 0.5625, 0.125, 0.5625, 0.125, 0.5, 0.1563, 0.9375, 0.1406, 1.0, 0.125, 0.9375, 0.1563, 0.875, 0.1563, 0.9375, 0.125, 0.9375, 0.125, 0.875, 0.1563, 0.8125, 0.1563, 0.875, 0.125, 0.875, 0.125, 0.8125, 0.1563, 0.75, 0.1563, 0.8125, 0.125, 0.8125, 0.125, 0.75, 0.125, 0.875, 0.125, 0.9375, 0.09375, 0.9375, 0.09375, 0.875, 0.125, 0.8125, 0.125, 0.875, 0.09375, 0.875, 0.09375, 0.8125, 0.125, 0.75, 0.125, 0.8125, 0.09375, 0.8125, 0.09375, 0.75, 0.125, 0.6875, 0.125, 0.75, 0.09375, 0.75, 0.09375, 0.6875, 0.125, 0.625, 0.125, 0.6875, 0.09375, 0.6875, 0.09375, 0.625, 0.125, 0.5625, 0.125, 0.625, 0.09375, 0.625, 0.09375, 0.5625, 0.125, 0.5, 0.125, 0.5625, 0.09375, 0.5625, 0.09375, 0.5, 0.125, 0.9375, 0.1094, 1.0, 0.09375, 0.9375, 0.09375, 0.625, 0.09375, 0.6875, 0.0625, 0.6875, 0.0625, 0.625, 0.09375, 0.5625, 0.09375, 0.625, 0.0625, 0.625, 0.0625, 0.5625, 0.09375, 0.5, 0.09375, 0.5625, 0.0625, 0.5625, 0.0625, 0.5, 0.09375, 0.9375, 0.07813, 1.0, 0.0625, 0.9375, 0.09375, 0.875, 0.09375, 0.9375, 0.0625, 0.9375, 0.0625, 0.875, 0.09375, 0.8125, 0.09375, 0.875, 0.0625, 0.875, 0.0625, 0.8125, 0.09375, 0.75, 0.09375, 0.8125, 0.0625, 0.8125, 0.0625, 0.75, 0.09375, 0.6875, 0.09375, 0.75, 0.0625, 0.75, 0.0625, 0.6875, 0.0625, 0.875, 0.0625, 0.9375, 0.03125, 0.9375, 0.03125, 0.875, 0.0625, 0.8125, 0.0625, 0.875, 0.03125, 0.875, 0.03125, 0.8125, 0.0625, 0.75, 0.0625, 0.8125, 0.03125, 0.8125, 0.03125, 0.75, 0.0625, 0.6875, 0.0625, 0.75, 0.03125, 0.75, 0.03125, 0.6875, 0.0625, 0.625, 0.0625, 0.6875, 0.03125, 0.6875, 0.03125, 0.625, 0.0625, 0.5625, 0.0625, 0.625, 0.03125, 0.625, 0.03125, 0.5625, 0.0625, 0.5, 0.0625, 0.5625, 0.03125, 0.5625, 0.03125, 0.5, 0.0625, 0.9375, 0.04688, 1.0, 0.03125, 0.9375, 0.03125, 0.625, 0.03125, 0.6875, 0.0, 0.6875, 5.96e-08, 0.625, 0.03125, 0.5625, 0.03125, 0.625, 5.96e-08, 0.625, 0.0, 0.5625, 0.03125, 0.5, 0.03125, 0.5625, 0.0, 0.5625, 0.0, 0.5, 0.03125, 0.9375, 0.01563, 1.0, 2.384e-07, 0.9375, 0.03125, 0.875, 0.03125, 0.9375, 2.384e-07, 0.9375, 8.941e-08, 0.875, 0.03125, 0.8125, 0.03125, 0.875, 8.941e-08, 0.875, 5.96e-08, 0.8125, 0.03125, 0.75, 0.03125, 0.8125, 5.96e-08, 0.8125, 0.0, 0.75, 0.03125, 0.6875, 0.03125, 0.75, 0.0, 0.75, 0.0, 0.6875, 1.0, 0.8125, 1.0, 0.875, 0.9688, 0.875, 0.9688, 0.8125, 1.0, 0.75, 1.0, 0.8125, 0.9688, 0.8125, 0.9688, 0.75, 1.0, 0.6875, 1.0, 0.75, 0.9688, 0.75, 0.9688, 0.6875, 1.0, 0.625, 1.0, 0.6875, 0.9688, 0.6875, 0.9688, 0.625, 1.0, 0.5625, 1.0, 0.625, 0.9688, 0.625, 0.9688, 0.5625, 1.0, 0.5, 1.0, 0.5625, 0.9688, 0.5625, 0.9688, 0.5, 1.0, 0.9375, 0.9844, 1.0, 0.9688, 0.9375, 1.0, 0.875, 1.0, 0.9375, 0.9688, 0.9375, 0.9688, 0.875, 0.9688, 0.5625, 0.9688, 0.625, 0.9375, 0.625, 0.9375, 0.5625, 0.9688, 0.5, 0.9688, 0.5625, 0.9375, 0.5625, 0.9375, 0.5, 0.9688, 0.9375, 0.9531, 1.0, 0.9375, 0.9375, 0.9688, 0.875, 0.9688, 0.9375, 0.9375, 0.9375, 0.9375, 0.875, 0.9688, 0.8125, 0.9688, 0.875, 0.9375, 0.875, 0.9375, 0.8125, 0.9688, 0.75, 0.9688, 0.8125, 0.9375, 0.8125, 0.9375, 0.75, 0.9688, 0.6875, 0.9688, 0.75, 0.9375, 0.75, 0.9375, 0.6875, 0.9688, 0.625, 0.9688, 0.6875, 0.9375, 0.6875, 0.9375, 0.625, 0.9375, 0.8125, 0.9375, 0.875, 0.9063, 0.875, 0.9062, 0.8125, 0.9375, 0.75, 0.9375, 0.8125, 0.9062, 0.8125, 0.9062, 0.75, 0.9375, 0.6875, 0.9375, 0.75, 0.9062, 0.75, 0.9062, 0.6875, 0.9375, 0.625, 0.9375, 0.6875, 0.9062, 0.6875, 0.9062, 0.625, 0.9375, 0.5625, 0.9375, 0.625, 0.9062, 0.625, 0.9062, 0.5625, 0.9375, 0.5, 0.9375, 0.5625, 0.9062, 0.5625, 0.9062, 0.5, 0.9375, 0.9375, 0.9219, 1.0, 0.9063, 0.9375, 0.9375, 0.875, 0.9375, 0.9375, 0.9063, 0.9375, 0.9063, 0.875, 0.9062, 0.5625, 0.9062, 0.625, 0.875, 0.625, 0.875, 0.5625, 0.9062, 0.5, 0.9062, 0.5625, 0.875, 0.5625, 0.875, 0.5, 0.9063, 0.9375, 0.8906, 1.0, 0.875, 0.9375, 0.9063, 0.875, 0.9063, 0.9375, 0.875, 0.9375, 0.875, 0.875, 0.9062, 0.8125, 0.9063, 0.875, 0.875, 0.875, 0.875, 0.8125, 0.9062, 0.75, 0.9062, 0.8125, 0.875, 0.8125, 0.875, 0.75, 0.9062, 0.6875, 0.9062, 0.75, 0.875, 0.75, 0.875, 0.6875, 0.9062, 0.625, 0.9062, 0.6875, 0.875, 0.6875, 0.875, 0.625, 0.875, 0.75, 0.875, 0.8125, 0.8438, 0.8125, 0.8438, 0.75, 0.875, 0.6875, 0.875, 0.75, 0.8438, 0.75, 0.8438, 0.6875, 0.875, 0.625, 0.875, 0.6875, 0.8438, 0.6875, 0.8438, 0.625, 0.875, 0.5625, 0.875, 0.625, 0.8438, 0.625, 0.8438, 0.5625, 0.875, 0.5, 0.875, 0.5625, 0.8438, 0.5625, 0.8438, 0.5, 0.875, 0.9375, 0.8594, 1.0, 0.8438, 0.9375, 0.875, 0.875, 0.875, 0.9375, 0.8438, 0.9375, 0.8438, 0.875, 0.875, 0.8125, 0.875, 0.875, 0.8438, 0.875, 0.8438, 0.8125, 0.8438, 0.5, 0.8438, 0.5625, 0.8125, 0.5625, 0.8125, 0.5, 0.8438, 0.9375, 0.8281, 1.0, 0.8125, 0.9375, 0.8438, 0.875, 0.8438, 0.9375, 0.8125, 0.9375, 0.8125, 0.875, 0.8438, 0.8125, 0.8438, 0.875, 0.8125, 0.875, 0.8125, 0.8125, 0.8438, 0.75, 0.8438, 0.8125, 0.8125, 0.8125, 0.8125, 0.75, 0.8438, 0.6875, 0.8438, 0.75, 0.8125, 0.75, 0.8125, 0.6875, 0.8438, 0.625, 0.8438, 0.6875, 0.8125, 0.6875, 0.8125, 0.625, 0.8438, 0.5625, 0.8438, 0.625, 0.8125, 0.625, 0.8125, 0.5625, 0.8125, 0.6875, 0.8125, 0.75, 0.7812, 0.75, 0.7812, 0.6875, 0.8125, 0.625, 0.8125, 0.6875, 0.7812, 0.6875, 0.7812, 0.625, 0.8125, 0.5625, 0.8125, 0.625, 0.7812, 0.625, 0.7812, 0.5625, 0.8125, 0.5, 0.8125, 0.5625, 0.7812, 0.5625, 0.7812, 0.5, 0.8125, 0.9375, 0.7969, 1.0, 0.7812, 0.9375, 0.8125, 0.875, 0.8125, 0.9375, 0.7812, 0.9375, 0.7812, 0.875, 0.8125, 0.8125, 0.8125, 0.875, 0.7812, 0.875, 0.7812, 0.8125, 0.8125, 0.75, 0.8125, 0.8125, 0.7812, 0.8125, 0.7812, 0.75, 0.7812, 0.9375, 0.7656, 1.0, 0.75, 0.9375, 0.7812, 0.875, 0.7812, 0.9375, 0.75, 0.9375, 0.75, 0.875, 0.7812, 0.8125, 0.7812, 0.875, 0.75, 0.875, 0.75, 0.8125, 0.7812, 0.75, 0.7812, 0.8125, 0.75, 0.8125, 0.75, 0.75, 0.7812, 0.6875, 0.7812, 0.75, 0.75, 0.75, 0.75, 0.6875, 0.7812, 0.625, 0.7812, 0.6875, 0.75, 0.6875, 0.75, 0.625, 0.7812, 0.5625, 0.7812, 0.625, 0.75, 0.625, 0.75, 0.5625, 0.7812, 0.5, 0.7812, 0.5625, 0.75, 0.5625, 0.75, 0.5, 0.5, 0.5, 0.4687, 0.5, 0.4687, 0.5, 0.4857, 0.5, 0.495, 0.5, 0.5, 0.5, 0.9688, 0.4375, 0.9688, 0.4759, 0.964, 0.4784, 0.9375, 0.4644, 0.9375, 0.4375, 0.8125, 0.5, 0.7812, 0.5, 0.7812, 0.5, 0.7876, 0.5, 0.8125, 0.5, 0.75, 0.5, 0.7188, 0.5, 0.7188, 0.5, 0.7251, 0.5, 0.75, 0.5, 0.625, 0.5, 0.6001, 0.5, 0.5991, 0.4902, 0.625, 0.4872, 0.6875, 0.5, 0.6562, 0.5, 0.6562, 0.5, 0.6626, 0.5, 0.6875, 0.5, 0.5625, 0.5, 0.5376, 0.5, 0.5366, 0.4902, 0.5625, 0.4872, 0.625, 0.5, 0.5937, 0.5, 0.5937, 0.5, 0.6001, 0.5, 0.625, 0.5, 1.0, 0.5, 0.9751, 0.5, 0.9741, 0.4902, 1.0, 0.4872, 0.5625, 0.5, 0.5312, 0.5, 0.5312, 0.5, 0.5376, 0.5, 0.5625, 0.5, 0.9375, 0.5, 0.9126, 0.5, 0.9116, 0.4902, 0.9375, 0.4872, 1.0, 0.5, 0.9688, 0.5, 0.9688, 0.5, 0.9751, 0.5, 1.0, 0.5, 0.875, 0.5, 0.8501, 0.5, 0.8491, 0.4902, 0.875, 0.4872, 0.9375, 0.5, 0.9062, 0.5, 0.9062, 0.5, 0.9126, 0.5, 0.9375, 0.5, 0.8125, 0.5, 0.7876, 0.5, 0.7866, 0.4902, 0.8125, 0.4872, 0.875, 0.5, 0.8438, 0.5, 0.8438, 0.5, 0.8501, 0.5, 0.875, 0.5, 0.7188, 0.4375, 0.7188, 0.4759, 0.714, 0.4784, 0.6875, 0.4644, 0.6875, 0.4375, 0.8125, 0.4375, 0.8125, 0.4644, 0.786, 0.4784, 0.7812, 0.4759, 0.7812, 0.4375, 0.5013, 0.4805, 0.502, 0.4896, 0.4962, 0.4932, 0.0, 0.5, 0.002962, 0.5, 0.005045, 0.5, 0.7124, 0.5, 0.6875, 0.5, 0.6875, 0.4872, 0.7134, 0.4902, 0.7188, 0.5, 0.6875, 0.5, 0.6875, 0.5, 0.7124, 0.5, 0.7188, 0.5, 0.6499, 0.5, 0.625, 0.5, 0.625, 0.4872, 0.6509, 0.4902, 0.6562, 0.5, 0.625, 0.5, 0.625, 0.5, 0.6499, 0.5, 0.6562, 0.5, 0.5874, 0.5, 0.5625, 0.5, 0.5625, 0.4872, 0.5884, 0.4902, 0.5937, 0.5, 0.5625, 0.5, 0.5625, 0.5, 0.5874, 0.5, 0.5937, 0.5, 0.5249, 0.5, 0.5, 0.5, 0.5, 0.4872, 0.5259, 0.4902, 0.5312, 0.5, 0.5, 0.5, 0.5, 0.5, 0.5249, 0.5, 0.5312, 0.5, 0.9624, 0.5, 0.9375, 0.5, 0.9375, 0.4872, 0.9634, 0.4902, 0.9688, 0.5, 0.9375, 0.5, 0.9375, 0.5, 0.9624, 0.5, 0.9687, 0.5, 0.8999, 0.5, 0.875, 0.5, 0.875, 0.4872, 0.9009, 0.4902, 0.9062, 0.5, 0.875, 0.5, 0.875, 0.5, 0.8999, 0.5, 0.9062, 0.5, 0.8374, 0.5, 0.8125, 0.5, 0.8125, 0.4872, 0.8384, 0.4902, 0.8438, 0.5, 0.8125, 0.5, 0.8125, 0.5, 0.8374, 0.5, 0.8438, 0.5, 0.7749, 0.5, 0.75, 0.5, 0.75, 0.4872, 0.7759, 0.4902, 0.7812, 0.5, 0.75, 0.5, 0.75, 0.5, 0.7749, 0.5, 0.7812, 0.5, 0.75, 0.5, 0.7251, 0.5, 0.7241, 0.4902, 0.75, 0.4872, 0.7235, 0.4784, 0.7188, 0.4753, 0.7188, 0.4759, 0.661, 0.4784, 0.6563, 0.4753, 0.6562, 0.4759, 0.5985, 0.4784, 0.5938, 0.4753, 0.5937, 0.4759, 0.536, 0.4784, 0.5313, 0.4753, 0.5312, 0.4759, 0.9735, 0.4784, 0.9688, 0.4753, 0.9688, 0.4759, 0.911, 0.4784, 0.9063, 0.4753, 0.9062, 0.4759, 0.8485, 0.4784, 0.8438, 0.4753, 0.8438, 0.4759, 0.786, 0.4784, 0.7813, 0.4753, 0.7812, 0.4759, 0.7124, 0.5, 0.7186, 0.5011, 0.7188, 0.5, 0.6499, 0.5, 0.6561, 0.5011, 0.6562, 0.5, 0.5874, 0.5, 0.5936, 0.5011, 0.5937, 0.5, 0.5249, 0.5, 0.5311, 0.5011, 0.5312, 0.5, 0.9624, 0.5, 0.9686, 0.5011, 0.9688, 0.5, 0.8999, 0.5, 0.9061, 0.5011, 0.9062, 0.5, 0.8374, 0.5, 0.8436, 0.5011, 0.8438, 0.5, 0.7749, 0.5, 0.7811, 0.5011, 0.7812, 0.5, 0.7124, 0.5, 0.7134, 0.4902, 0.7241, 0.4902, 0.7251, 0.5, 0.6499, 0.5, 0.6509, 0.4902, 0.6616, 0.4902, 0.6626, 0.5, 0.5874, 0.5, 0.5884, 0.4902, 0.5991, 0.4902, 0.6001, 0.5, 0.5249, 0.5, 0.5259, 0.4902, 0.5366, 0.4902, 0.5376, 0.5, 0.9624, 0.5, 0.9634, 0.4902, 0.9741, 0.4902, 0.9751, 0.5, 0.8999, 0.5, 0.9009, 0.4902, 0.9116, 0.4902, 0.9126, 0.5, 0.8374, 0.5, 0.8384, 0.4902, 0.8491, 0.4902, 0.8501, 0.5, 0.7749, 0.5, 0.7759, 0.4902, 0.7866, 0.4902, 0.7876, 0.5, 0.786, 0.4784, 0.7866, 0.4902, 0.7759, 0.4902, 0.7765, 0.4784, 0.7134, 0.4902, 0.714, 0.4784, 0.7235, 0.4784, 0.7241, 0.4902, 0.6509, 0.4902, 0.6515, 0.4784, 0.661, 0.4784, 0.6616, 0.4902, 0.5884, 0.4902, 0.589, 0.4784, 0.5985, 0.4784, 0.5991, 0.4902, 0.5259, 0.4902, 0.5265, 0.4784, 0.536, 0.4784, 0.5366, 0.4902, 0.9634, 0.4902, 0.964, 0.4784, 0.9735, 0.4784, 0.9741, 0.4902, 0.9009, 0.4902, 0.9015, 0.4784, 0.911, 0.4784, 0.9116, 0.4902, 0.8384, 0.4902, 0.839, 0.4784, 0.8485, 0.4784, 0.8491, 0.4902, 0.7235, 0.4784, 0.75, 0.4644, 0.75, 0.4872, 0.7241, 0.4902])
me_sphere.use_remesh_fix_poles = True
me_sphere.use_remesh_preserve_attributes = False
me_sphere.use_mirror_vertex_groups = False
me_sphere.update()

# ---- objects
ob_light = bpy.data.objects.new('Light', light_light)
ob_camera = bpy.data.objects.new('Camera', cam_camera)
ob_sphere = bpy.data.objects.new('Sphere', me_sphere)

# ---- transforms, parenting, visibility, modifiers, constraints
ob_light.location = (4.076, 1.005, 5.904)
ob_light.rotation_euler = (0.6503, 0.05522, 1.866)
ob_light.lock_rotations_4d = False
ob_light.empty_display_type = 'ARROWS'
ob_light.color = (0.0, 0.0, 0.0, 0.0)
ob_light.lineart.crease_threshold = 0.0
ob_camera.location = (7.359, -6.926, 4.958)
ob_camera.rotation_euler = (1.109, 0.0, 0.8149)
ob_camera.lock_rotations_4d = False
ob_camera.empty_display_type = 'ARROWS'
ob_camera.color = (0.0, 0.0, 0.0, 0.0)
ob_camera.display_type = 'WIRE'
ob_camera.lineart.crease_threshold = 0.0
ob_sphere.location = (0.0, 0.0, 0.0)
ob_sphere.lineart.crease_threshold = 0.0

# ---- collection membership
col_collection.objects.link(ob_light)
col_collection.objects.link(ob_camera)
col_collection.objects.link(ob_sphere)

# ---- scene / render settings (as saved in the file)
scene.camera = ob_camera
scene.frame_start = 1; scene.frame_end = 250; scene.frame_set(1)
scene.render.engine = 'BLENDER_EEVEE_NEXT'
scene.cycles.use_denoising = False
scene.cycles.samples = 128
scene.cycles.sampling_pattern = 'TABULATED_SOBOL'
scene.cycles.use_adaptive_sampling = False
scene.cycles.use_light_tree = False
scene.view_settings.view_transform = 'Filmic'
bpy.context.view_layer.update()
